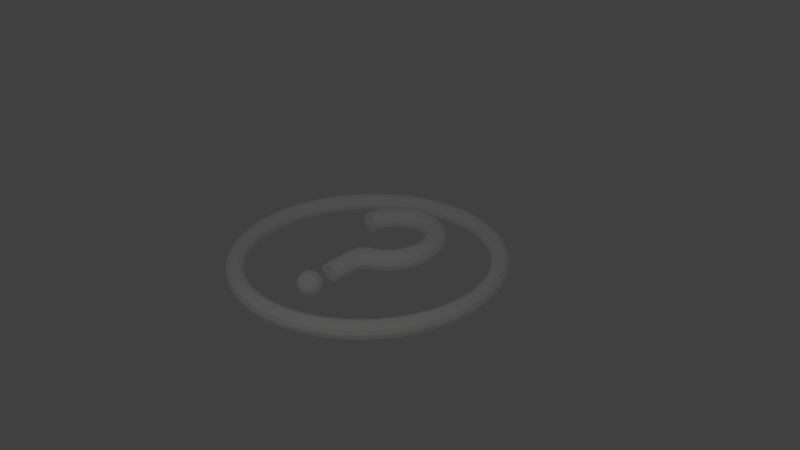 # Source: PowerUpRandom.blend  (saved by Blender 2.73.0; exported with 4.5.12 LTS)
import bpy
from mathutils import Matrix  # noqa: F401  (used for matrix-valued properties, if any)

bpy.ops.wm.read_factory_settings(use_empty=True)
scene = bpy.context.scene
scene.name = 'Scene'

# ---- collections
col_collection_1 = bpy.data.collections.new('Collection 1'); scene.collection.children.link(col_collection_1)

# ---- materials (node trees are filled in below, after node groups)
mat_gold = bpy.data.materials.new('Gold')
mat_gold.alpha_threshold = 0.0
mat_gold.use_transparent_shadow = False
mat_gold.diffuse_color = (0.9924, 1.0, 0.9849, 1.0)
mat_gold.roughness = 0.5
mat_gold.specular_intensity = 1.0

# ---- material node trees

# ---- world
world_world = bpy.data.worlds.new('World'); scene.world = world_world
world_world.color = (0.05088, 0.05088, 0.05088)
world_world.use_sun_shadow = False
world_world.sun_shadow_jitter_overblur = 0.0
world_world.cycles.sampling_method = 'MANUAL'
world_world.cycles.sample_map_resolution = 256

# ---- cameras
cam_camera = bpy.data.cameras.new('Camera')
cam_camera.clip_end = 100.0
cam_camera.lens = 35.0
cam_camera.sensor_width = 32.0
cam_camera.sensor_height = 18.0
cam_camera.ortho_scale = 7.314
cam_camera.dof.focus_distance = 0.0
cam_camera.dof.aperture_fstop = 128.0

# ---- lights
light_lamp = bpy.data.lights.new('Lamp', 'POINT')
light_lamp.transmission_factor = 0.0
light_lamp.cutoff_distance = 30.0
light_lamp.energy = 100.0
light_lamp.shadow_buffer_clip_start = 1.001
light_lamp.shadow_soft_size = 0.1
light_lamp.shadow_maximum_resolution = 0.006
light_lamp.use_absolute_resolution = True
light_lamp.cycles.use_multiple_importance_sampling = False

# ---- meshes
me_sphere = bpy.data.meshes.new('Sphere')
me_sphere.from_pydata([(-0.3205, -0.28, -5.394), (-0.5081, -0.28, -5.451), (-0.6809, -0.28, -5.544), (-0.8325, -0.28, -5.668), (-0.9568, -0.28, -5.82), (-1.049, -0.28, -5.993), (-1.106, -0.28, -6.18), (-1.125, -0.28, -6.375), (-1.106, -0.28, -6.57), (-1.049, -0.28, -6.758), (-0.9568, -0.28, -6.931), (-0.8325, -0.28, -7.082), (-0.6809, -0.28, -7.207), (-0.5081, -0.28, -7.299), (-0.3205, -0.28, -7.356), (-0.3167, -0.2419, -5.394), (-0.5007, -0.2053, -5.451), (-0.6703, -0.1716, -5.544), (-0.8189, -0.142, -5.668), (-0.9409, -0.1178, -5.82), (-1.032, -0.09975, -5.993), (-1.087, -0.08865, -6.18), (-1.106, -0.0849, -6.375), (-1.087, -0.08865, -6.57), (-1.032, -0.09975, -6.758), (-0.9409, -0.1178, -6.931), (-0.8189, -0.142, -7.082), (-0.6703, -0.1716, -7.207), (-0.5007, -0.2053, -7.299), (-0.3167, -0.2419, -7.356), (-0.3056, -0.2053, -5.394), (-0.4789, -0.1335, -5.451), (-0.6387, -0.06739, -5.544), (-0.7787, -0.009395, -5.668), (-0.8936, 0.0382, -5.82), (-0.9789, 0.07356, -5.993), (-1.032, 0.09534, -6.18), (-1.049, 0.1027, -6.375), (-1.032, 0.09534, -6.57), (-0.9789, 0.07356, -6.758), (-0.8936, 0.0382, -6.931), (-0.7787, -0.009395, -7.082), (-0.6387, -0.06739, -7.207), (-0.4789, -0.1335, -7.299), (-0.3056, -0.2053, -7.356), (-0.2876, -0.1716, -5.394), (-0.4436, -0.06739, -5.451), (-0.5873, 0.02866, -5.544), (-0.7133, 0.1129, -5.668), (-0.8167, 0.1819, -5.82), (-0.8936, 0.2333, -5.993), (-0.9409, 0.2649, -6.18), (-0.9568, 0.2756, -6.375), (-0.9409, 0.2649, -6.57), (-0.8936, 0.2333, -6.758), (-0.8167, 0.1819, -6.931), (-0.7133, 0.1129, -7.082), (-0.5873, 0.02866, -7.207), (-0.4436, -0.06739, -7.299), (-0.2876, -0.1716, -7.356), (-0.2633, -0.142, -5.394), (-0.396, -0.009395, -5.451), (-0.5182, 0.1129, -5.544), (-0.6254, 0.22, -5.668), (-0.7133, 0.3079, -5.82), (-0.7787, 0.3733, -5.993), (-0.8189, 0.4135, -6.18), (-0.8325, 0.4271, -6.375), (-0.8189, 0.4135, -6.57), (-0.7787, 0.3733, -6.758), (-0.7133, 0.3079, -6.931), (-0.6254, 0.22, -7.082), (-0.5182, 0.1129, -7.207), (-0.396, -0.009395, -7.299), (-0.2633, -0.142, -7.356), (-0.2338, -0.1178, -5.394), (-0.338, 0.0382, -5.451), (-0.434, 0.1819, -5.544), (-0.5182, 0.3079, -5.668), (-0.5873, 0.4113, -5.82), (-0.6387, 0.4882, -5.993), (-0.6703, 0.5355, -6.18), (-0.6809, 0.5515, -6.375), (-0.6703, 0.5355, -6.57), (-0.6387, 0.4882, -6.758), (-0.5873, 0.4113, -6.931), (-0.5182, 0.3079, -7.082), (-0.434, 0.1819, -7.207), (-0.338, 0.0382, -7.299), (-0.2338, -0.1178, -7.356), (-0.2, -0.09975, -5.394), (-0.2718, 0.07356, -5.451), (-0.338, 0.2333, -5.544), (-0.396, 0.3733, -5.668), (-0.4436, 0.4882, -5.82), (-0.4789, 0.5736, -5.993), (-0.5007, 0.6261, -6.18), (-0.5081, 0.6439, -6.375), (-0.5007, 0.6261, -6.57), (-0.4789, 0.5736, -6.758), (-0.4436, 0.4882, -6.931), (-0.396, 0.3733, -7.082), (-0.338, 0.2333, -7.207), (-0.2718, 0.07356, -7.299), (-0.2, -0.09975, -7.356), (-0.1634, -0.08865, -5.394), (-0.2, 0.09534, -5.451), (-0.2338, 0.2649, -5.544), (-0.2633, 0.4135, -5.668), (-0.2876, 0.5355, -5.82), (-0.3056, 0.6261, -5.993), (-0.3167, 0.6819, -6.18), (-0.3205, 0.7008, -6.375), (-0.3167, 0.6819, -6.57), (-0.3056, 0.6261, -6.758), (-0.2876, 0.5355, -6.931), (-0.2633, 0.4135, -7.082), (-0.2338, 0.2649, -7.207), (-0.2, 0.09534, -7.299), (-0.1634, -0.08865, -7.356), (-0.1254, -0.0849, -5.394), (-0.1254, 0.1027, -5.451), (-0.1254, 0.2756, -5.544), (-0.1254, 0.4271, -5.668), (-0.1254, 0.5515, -5.82), (-0.1254, 0.6439, -5.993), (-0.1254, 0.7008, -6.18), (-0.1254, 0.72, -6.375), (-0.1254, 0.7008, -6.57), (-0.1254, 0.6439, -6.758), (-0.1254, 0.5515, -6.931), (-0.1254, 0.4271, -7.082), (-0.1254, 0.2756, -7.207), (-0.1254, 0.1027, -7.299), (-0.1254, -0.0849, -7.356), (-0.08732, -0.08865, -5.394), (-0.05072, 0.09534, -5.451), (-0.01699, 0.2649, -5.544), (0.01257, 0.4135, -5.668), (0.03684, 0.5355, -5.82), (0.05486, 0.6261, -5.993), (0.06597, 0.6819, -6.18), (0.06971, 0.7008, -6.375), (0.06597, 0.6819, -6.57), (0.05486, 0.6261, -6.758), (0.03684, 0.5355, -6.931), (0.01257, 0.4135, -7.082), (-0.01699, 0.2649, -7.207), (-0.05072, 0.09534, -7.299), (-0.08732, -0.08865, -7.356), (-0.05072, -0.09975, -5.394), (0.02107, 0.07356, -5.451), (0.08723, 0.2333, -5.544), (0.1452, 0.3733, -5.668), (0.1928, 0.4882, -5.82), (0.2282, 0.5736, -5.993), (0.25, 0.6261, -6.18), (0.2573, 0.6439, -6.375), (0.25, 0.6261, -6.57), (0.2282, 0.5736, -6.758), (0.1928, 0.4882, -6.931), (0.1452, 0.3733, -7.082), (0.08723, 0.2333, -7.207), (0.02107, 0.07356, -7.299), (-0.05072, -0.09975, -7.356), (-0.01699, -0.1178, -5.394), (0.08723, 0.0382, -5.451), (0.1833, 0.1819, -5.544), (0.2675, 0.3079, -5.668), (0.3366, 0.4113, -5.82), (0.3879, 0.4882, -5.993), (0.4195, 0.5355, -6.18), (0.4302, 0.5515, -6.375), (0.4195, 0.5355, -6.57), (0.3879, 0.4882, -6.758), (0.3366, 0.4113, -6.931), (0.2675, 0.3079, -7.082), (0.1833, 0.1819, -7.207), (0.08723, 0.0382, -7.299), (-0.01699, -0.1178, -7.356), (0.01257, -0.142, -5.394), (0.1452, -0.009395, -5.451), (0.2675, 0.1129, -5.544), (0.3746, 0.22, -5.668), (0.4626, 0.3079, -5.82), (0.5279, 0.3733, -5.993), (0.5681, 0.4135, -6.18), (0.5817, 0.4271, -6.375), (0.5681, 0.4135, -6.57), (0.5279, 0.3733, -6.758), (0.4626, 0.3079, -6.931), (0.3746, 0.22, -7.082), (0.2675, 0.1129, -7.207), (0.1452, -0.009396, -7.299), (0.01257, -0.142, -7.356), (0.03684, -0.1716, -5.394), (0.1928, -0.06739, -5.451), (0.3366, 0.02866, -5.544), (0.4626, 0.1129, -5.668), (0.566, 0.1819, -5.82), (0.6428, 0.2333, -5.993), (0.6901, 0.2649, -6.18), (0.7061, 0.2756, -6.375), (0.6901, 0.2649, -6.57), (0.6428, 0.2333, -6.758), (0.566, 0.1819, -6.931), (0.4626, 0.1129, -7.082), (0.3366, 0.02866, -7.207), (0.1928, -0.06739, -7.299), (0.03684, -0.1716, -7.356), (0.05486, -0.2053, -5.394), (0.2282, -0.1335, -5.451), (0.3879, -0.06739, -5.544), (0.5279, -0.009396, -5.668), (0.6428, 0.0382, -5.82), (0.7282, 0.07356, -5.993), (0.7808, 0.09534, -6.18), (0.7985, 0.1027, -6.375), (0.7808, 0.09534, -6.57), (0.7282, 0.07356, -6.758), (0.6428, 0.0382, -6.931), (0.5279, -0.009396, -7.082), (0.3879, -0.06739, -7.207), (0.2282, -0.1335, -7.299), (0.05486, -0.2053, -7.356), (0.06597, -0.2419, -5.394), (0.25, -0.2053, -5.451), (0.4195, -0.1716, -5.544), (0.5681, -0.142, -5.668), (0.6901, -0.1178, -5.82), (0.7808, -0.09975, -5.993), (0.8366, -0.08865, -6.18), (0.8554, -0.0849, -6.375), (0.8366, -0.08865, -6.57), (0.7808, -0.09975, -6.758), (0.6901, -0.1178, -6.931), (0.5681, -0.142, -7.082), (0.4195, -0.1716, -7.207), (0.25, -0.2053, -7.299), (0.06597, -0.2419, -7.356), (0.06971, -0.28, -5.394), (0.2573, -0.28, -5.451), (0.4302, -0.28, -5.544), (0.5817, -0.28, -5.668), (0.7061, -0.28, -5.82), (0.7985, -0.28, -5.993), (0.8554, -0.28, -6.18), (0.8746, -0.28, -6.375), (0.8554, -0.28, -6.57), (0.7985, -0.28, -6.758), (0.7061, -0.28, -6.931), (0.5817, -0.28, -7.082), (0.4302, -0.28, -7.207), (0.2573, -0.28, -7.299), (0.06971, -0.28, -7.356), (0.06597, -0.3181, -5.394), (0.25, -0.3547, -5.451), (0.4195, -0.3884, -5.544), (0.5681, -0.4179, -5.668), (0.6901, -0.4422, -5.82), (0.7808, -0.4602, -5.993), (0.8366, -0.4713, -6.18), (0.8554, -0.4751, -6.375), (0.8366, -0.4713, -6.57), (0.7808, -0.4602, -6.758), (0.6901, -0.4422, -6.931), (0.5681, -0.4179, -7.082), (0.4195, -0.3884, -7.207), (0.25, -0.3547, -7.299), (0.06597, -0.3181, -7.356), (0.05486, -0.3547, -5.394), (0.2282, -0.4264, -5.451), (0.3879, -0.4926, -5.544), (0.5279, -0.5506, -5.668), (0.6428, -0.5982, -5.82), (0.7282, -0.6335, -5.993), (0.7808, -0.6553, -6.18), (0.7985, -0.6627, -6.375), (0.7808, -0.6553, -6.57), (0.7282, -0.6335, -6.758), (0.6428, -0.5982, -6.931), (0.5279, -0.5506, -7.082), (0.3879, -0.4926, -7.207), (0.2282, -0.4264, -7.299), (0.05486, -0.3547, -7.356), (0.03684, -0.3884, -5.394), (0.1928, -0.4926, -5.451), (0.3366, -0.5887, -5.544), (0.4626, -0.6728, -5.668), (0.566, -0.7419, -5.82), (0.6428, -0.7933, -5.993), (0.6901, -0.8249, -6.18), (0.7061, -0.8356, -6.375), (0.6901, -0.8249, -6.57), (0.6428, -0.7933, -6.758), (0.566, -0.7419, -6.931), (0.4626, -0.6728, -7.082), (0.3366, -0.5887, -7.207), (0.1928, -0.4926, -7.299), (0.03684, -0.3884, -7.356), (0.01257, -0.4179, -5.394), (0.1452, -0.5506, -5.451), (0.2675, -0.6728, -5.544), (0.3746, -0.78, -5.668), (0.4626, -0.8679, -5.82), (0.5279, -0.9333, -5.993), (0.5681, -0.9735, -6.18), (0.5817, -0.9871, -6.375), (0.5681, -0.9735, -6.57), (0.5279, -0.9333, -6.758), (0.4626, -0.8679, -6.931), (0.3746, -0.78, -7.082), (0.2675, -0.6728, -7.207), (0.1452, -0.5506, -7.299), (0.01257, -0.4179, -7.356), (-0.01699, -0.4422, -5.394), (0.08723, -0.5982, -5.451), (0.1833, -0.7419, -5.544), (0.2675, -0.8679, -5.668), (0.3366, -0.9713, -5.82), (0.3879, -1.048, -5.993), (0.4195, -1.095, -6.18), (0.4302, -1.111, -6.375), (0.4195, -1.095, -6.57), (0.3879, -1.048, -6.758), (0.3366, -0.9713, -6.931), (0.2675, -0.8679, -7.082), (0.1833, -0.7419, -7.207), (0.08723, -0.5982, -7.299), (-0.01699, -0.4422, -7.356), (-0.1254, -0.28, -7.375), (-0.05072, -0.4602, -5.394), (0.02107, -0.6335, -5.451), (0.08723, -0.7933, -5.544), (0.1452, -0.9333, -5.668), (0.1928, -1.048, -5.82), (0.2282, -1.134, -5.993), (0.25, -1.186, -6.18), (0.2573, -1.204, -6.375), (0.25, -1.186, -6.57), (0.2282, -1.134, -6.758), (0.1928, -1.048, -6.931), (0.1452, -0.9333, -7.082), (0.08723, -0.7933, -7.207), (0.02107, -0.6335, -7.299), (-0.05072, -0.4602, -7.356), (-0.08732, -0.4713, -5.394), (-0.05072, -0.6553, -5.451), (-0.01699, -0.8249, -5.544), (0.01257, -0.9735, -5.668), (0.03684, -1.095, -5.82), (0.05486, -1.186, -5.993), (0.06597, -1.242, -6.18), (0.06971, -1.261, -6.375), (0.06597, -1.242, -6.57), (0.05486, -1.186, -6.758), (0.03684, -1.095, -6.931), (0.01257, -0.9735, -7.082), (-0.01699, -0.8249, -7.207), (-0.05072, -0.6553, -7.299), (-0.08732, -0.4713, -7.356), (-0.1254, -0.4751, -5.394), (-0.1254, -0.6627, -5.451), (-0.1254, -0.8356, -5.544), (-0.1254, -0.9871, -5.668), (-0.1254, -1.111, -5.82), (-0.1254, -1.204, -5.993), (-0.1254, -1.261, -6.18), (-0.1254, -1.28, -6.375), (-0.1254, -1.261, -6.57), (-0.1254, -1.204, -6.758), (-0.1254, -1.111, -6.931), (-0.1254, -0.9871, -7.082), (-0.1254, -0.8356, -7.207), (-0.1254, -0.6627, -7.299), (-0.1254, -0.4751, -7.356), (-0.1634, -0.4713, -5.394), (-0.2, -0.6553, -5.451), (-0.2338, -0.8249, -5.544), (-0.2633, -0.9735, -5.668), (-0.2876, -1.095, -5.82), (-0.3056, -1.186, -5.993), (-0.3167, -1.242, -6.18), (-0.3205, -1.261, -6.375), (-0.3167, -1.242, -6.57), (-0.3056, -1.186, -6.758), (-0.2876, -1.095, -6.931), (-0.2633, -0.9735, -7.082), (-0.2338, -0.8249, -7.207), (-0.2, -0.6553, -7.299), (-0.1634, -0.4713, -7.356), (-0.2, -0.4602, -5.394), (-0.2718, -0.6335, -5.451), (-0.338, -0.7933, -5.544), (-0.396, -0.9333, -5.668), (-0.4436, -1.048, -5.82), (-0.4789, -1.134, -5.993), (-0.5007, -1.186, -6.18), (-0.5081, -1.204, -6.375), (-0.5007, -1.186, -6.57), (-0.4789, -1.134, -6.758), (-0.4436, -1.048, -6.931), (-0.396, -0.9333, -7.082), (-0.338, -0.7933, -7.207), (-0.2718, -0.6335, -7.299), (-0.2, -0.4602, -7.356), (-0.2338, -0.4422, -5.394), (-0.338, -0.5982, -5.451), (-0.434, -0.7419, -5.544), (-0.5182, -0.8679, -5.668), (-0.5873, -0.9713, -5.82), (-0.6387, -1.048, -5.993), (-0.6703, -1.095, -6.18), (-0.6809, -1.111, -6.375), (-0.6703, -1.095, -6.57), (-0.6387, -1.048, -6.758), (-0.5873, -0.9713, -6.931), (-0.5182, -0.8679, -7.082), (-0.434, -0.7419, -7.207), (-0.338, -0.5982, -7.299), (-0.2338, -0.4422, -7.356), (-0.2633, -0.4179, -5.394), (-0.396, -0.5506, -5.451), (-0.5182, -0.6728, -5.544), (-0.6254, -0.78, -5.668), (-0.7133, -0.8679, -5.82), (-0.7787, -0.9333, -5.993), (-0.8189, -0.9735, -6.18), (-0.8325, -0.9871, -6.375), (-0.8189, -0.9735, -6.57), (-0.7787, -0.9333, -6.758), (-0.7133, -0.8679, -6.931), (-0.6254, -0.78, -7.082), (-0.5182, -0.6728, -7.207), (-0.396, -0.5506, -7.299), (-0.2633, -0.4179, -7.356), (-0.2876, -0.3884, -5.394), (-0.4436, -0.4926, -5.451), (-0.5873, -0.5887, -5.544), (-0.7133, -0.6728, -5.668), (-0.8167, -0.7419, -5.82), (-0.8936, -0.7933, -5.993), (-0.9409, -0.8249, -6.18), (-0.9568, -0.8356, -6.375), (-0.9409, -0.8249, -6.57), (-0.8936, -0.7933, -6.758), (-0.8167, -0.7419, -6.931), (-0.7133, -0.6728, -7.082), (-0.5873, -0.5887, -7.207), (-0.4436, -0.4926, -7.299), (-0.2876, -0.3884, -7.356), (-0.1254, -0.28, -5.375), (-0.3056, -0.3547, -5.394), (-0.4789, -0.4264, -5.451), (-0.6387, -0.4926, -5.544), (-0.7787, -0.5506, -5.668), (-0.8936, -0.5982, -5.82), (-0.9789, -0.6335, -5.993), (-1.032, -0.6553, -6.18), (-1.049, -0.6627, -6.375), (-1.032, -0.6553, -6.57), (-0.9789, -0.6335, -6.758), (-0.8936, -0.5982, -6.931), (-0.7787, -0.5506, -7.082), (-0.6387, -0.4926, -7.207), (-0.4789, -0.4264, -7.299), (-0.3056, -0.3547, -7.356), (-0.3167, -0.3181, -5.394), (-0.5007, -0.3547, -5.451), (-0.6703, -0.3884, -5.544), (-0.8189, -0.4179, -5.668), (-0.9409, -0.4422, -5.82), (-1.032, -0.4602, -5.993), (-1.087, -0.4713, -6.18), (-1.106, -0.4751, -6.375), (-1.087, -0.4713, -6.57), (-1.032, -0.4602, -6.758), (-0.9409, -0.4422, -6.931), (-0.8189, -0.4179, -7.082), (-0.6703, -0.3884, -7.207), (-0.5007, -0.3547, -7.299), (-0.3167, -0.3181, -7.356), (4.072, -0.28, 2.47), (3.955, 0.1564, 2.47), (3.636, 0.4758, 2.47), (3.199, 0.5928, 2.47), (2.763, 0.4758, 2.47), (2.444, 0.1564, 2.47), (2.327, -0.28, 2.47), (2.444, -0.7164, 2.47), (2.763, -1.036, 2.47), (3.199, -1.153, 2.47), (3.636, -1.036, 2.47), (3.955, -0.7164, 2.47), (4.035, -0.28, 1.9), (3.919, 0.1564, 1.915), (3.602, 0.4758, 1.957), (3.17, 0.5928, 2.014), (2.737, 0.4758, 2.071), (2.42, 0.1564, 2.113), (2.304, -0.28, 2.128), (2.42, -0.7164, 2.113), (2.737, -1.036, 2.071), (3.17, -1.153, 2.014), (3.602, -1.036, 1.957), (3.919, -0.7164, 1.915), (3.924, -0.28, 1.34), (3.811, 0.1564, 1.371), (3.502, 0.4758, 1.453), (3.08, 0.5928, 1.566), (2.659, 0.4758, 1.679), (2.35, 0.1564, 1.762), (2.237, -0.28, 1.792), (2.35, -0.7164, 1.762), (2.659, -1.036, 1.679), (3.08, -1.153, 1.566), (3.502, -1.036, 1.453), (3.811, -0.7164, 1.371), (3.74, -0.28, 0.7998), (3.632, 0.1564, 0.8445), (3.337, 0.4758, 0.9668), (2.934, 0.5928, 1.134), (2.531, 0.4758, 1.301), (2.235, 0.1564, 1.423), (2.127, -0.28, 1.468), (2.235, -0.7164, 1.423), (2.531, -1.036, 1.301), (2.934, -1.153, 1.134), (3.337, -1.036, 0.9668), (3.632, -0.7164, 0.8445), (3.488, -0.28, 0.2878), (3.386, 0.1564, 0.3463), (3.11, 0.4758, 0.506), (2.732, 0.5928, 0.7242), (2.354, 0.4758, 0.9424), (2.077, 0.1564, 1.102), (1.976, -0.28, 1.161), (2.077, -0.7164, 1.102), (2.354, -1.036, 0.9424), (2.732, -1.153, 0.7242), (3.11, -1.036, 0.506), (3.386, -0.7164, 0.3463), (3.17, -0.28, -0.1868), (3.078, 0.1564, -0.1156), (2.824, 0.4758, 0.07887), (2.478, 0.5928, 0.3445), (2.132, 0.4758, 0.6102), (1.878, 0.1564, 0.8047), (1.786, -0.28, 0.8758), (1.878, -0.7164, 0.8047), (2.132, -1.036, 0.6102), (2.478, -1.153, 0.3445), (2.824, -1.036, 0.07887), (3.078, -0.7164, -0.1156), (2.794, -0.28, -0.6159), (2.711, 0.1564, -0.5333), (2.485, 0.4758, -0.3074), (2.177, 0.5928, 0.001197), (1.868, 0.4758, 0.3098), (1.642, 0.1564, 0.5357), (1.56, -0.28, 0.6183), (1.642, -0.7164, 0.5357), (1.868, -1.036, 0.3098), (2.177, -1.153, 0.001197), (2.485, -1.036, -0.3074), (2.711, -0.7164, -0.5333), (2.36, -0.28, -0.9923), (2.29, 0.1564, -0.8995), (2.098, 0.4758, -0.6461), (1.835, 0.5928, -0.2999), (1.568, 0.4758, 0.04631), (1.373, 0.1564, 0.2998), (1.302, -0.28, 0.3925), (1.373, -0.7164, 0.2998), (1.568, -1.036, 0.04631), (1.835, -1.153, -0.2999), (2.098, -1.036, -0.6461), (2.29, -0.7164, -0.8995), (1.944, -0.28, -1.309), (1.882, 0.1564, -1.208), (1.722, 0.4758, -0.9315), (1.496, 0.5928, -0.5536), (1.264, 0.4758, -0.1757), (1.091, 0.1564, 0.101), (1.026, -0.28, 0.2022), (1.091, -0.7164, 0.101), (1.264, -1.036, -0.1757), (1.496, -1.153, -0.5536), (1.722, -1.036, -0.9315), (1.882, -0.7164, -1.208), (1.564, -0.28, -1.562), (1.506, 0.1564, -1.454), (1.371, 0.4758, -1.159), (1.171, 0.5928, -0.7556), (0.9703, 0.4758, -0.3524), (0.8153, 0.1564, -0.05727), (0.7515, -0.28, 0.05076), (0.8154, -0.7164, -0.05727), (0.9704, -1.036, -0.3524), (1.171, -1.153, -0.7556), (1.371, -1.036, -1.159), (1.506, -0.7164, -1.454), (1.241, -0.2796, -1.742), (1.17, 0.1568, -1.629), (1.023, 0.4763, -1.32), (0.8529, 0.5932, -0.8983), (0.6811, 0.4763, -0.4762), (0.5444, 0.1569, -0.1673), (0.4788, -0.2795, -0.05417), (0.5447, -0.7159, -0.1672), (0.6814, -1.035, -0.4761), (0.8533, -1.152, -0.8982), (1.023, -1.035, -1.32), (1.17, -0.7159, -1.629), (-1.118, -0.2802, -4.422), (-0.9347, 0.09426, -4.399), (-0.5607, 0.3684, -4.39), (-0.09765, 0.4688, -4.398), (0.3675, 0.3686, -4.405), (0.6862, 0.09454, -4.42), (0.82, -0.2799, -4.418), (0.6864, -0.6543, -4.42), (0.3678, -0.9285, -4.405), (-0.09728, -1.029, -4.398), (-0.5603, -0.9287, -4.389), (-0.9345, -0.6546, -4.398), (-1.055, -0.2801, -1.586), (-0.9087, 0.1563, -1.658), (-0.5536, 0.4759, -1.855), (-0.08317, 0.5929, -2.124), (0.3885, 0.476, -2.393), (0.7144, 0.1566, -2.589), (0.8572, -0.2797, -2.661), (0.7146, -0.7161, -2.589), (0.389, -1.036, -2.392), (-0.0826, -1.153, -2.124), (-0.553, -1.036, -1.855), (-0.9084, -0.7164, -1.658), (-0.8468, -0.2799, -1.16), (-0.7373, 0.1565, -1.244), (-0.4379, 0.476, -1.472), (-0.01694, 0.593, -1.783), (0.4137, 0.4761, -2.095), (0.729, 0.1567, -2.323), (0.8619, -0.2796, -2.406), (0.7293, -0.716, -2.322), (0.4142, -1.036, -2.094), (-0.01637, -1.153, -1.783), (-0.4374, -1.036, -1.472), (-0.737, -0.7162, -1.244), (-0.5854, -0.2797, -0.788), (-0.5053, 0.1567, -0.8815), (-0.2653, 0.4762, -1.137), (0.0945, 0.5932, -1.485), (0.4782, 0.4763, -1.834), (0.7738, 0.1569, -2.089), (0.8952, -0.2795, -2.183), (0.7741, -0.7159, -2.089), (0.4787, -1.035, -1.834), (0.09509, -1.152, -1.485), (-0.2647, -1.035, -1.137), (-0.505, -0.716, -0.8814), (-0.2692, -0.2795, -0.4753), (-0.1999, 0.1569, -0.5771), (-0.005513, 0.4764, -0.8553), (0.2749, 0.5933, -1.235), (0.5963, 0.4764, -1.615), (0.8602, 0.157, -1.893), (0.9673, -0.2794, -1.995), (0.8605, -0.7158, -1.893), (0.5968, -1.035, -1.615), (0.2755, -1.152, -1.235), (-0.004999, -1.035, -0.8551), (-0.1996, -0.7158, -0.577), (0.0785, -0.2793, -0.2275), (0.1488, 0.1571, -0.336), (0.3212, 0.4766, -0.6323), (0.5425, 0.5935, -1.037), (0.7789, 0.4766, -1.442), (0.9929, 0.1571, -1.738), (1.083, -0.2793, -1.846), (0.9932, -0.7156, -1.738), (0.7794, -1.035, -1.441), (0.5431, -1.152, -1.037), (0.3217, -1.035, -0.6321), (0.1491, -0.7156, -0.3359), (-4.618, -0.28, 3.039), (-4.502, 0.1564, 3.024), (-4.185, 0.4758, 2.982), (-3.753, 0.5928, 2.925), (-3.32, 0.4758, 2.868), (-3.003, 0.1564, 2.827), (-2.888, -0.28, 2.812), (-3.003, -0.7164, 2.827), (-3.32, -1.036, 2.868), (-3.753, -1.153, 2.925), (-4.185, -1.036, 2.982), (-4.502, -0.7164, 3.024), (-4.507, -0.28, 3.599), (-4.394, 0.1564, 3.569), (-4.085, 0.4758, 3.486), (-3.664, 0.5928, 3.373), (-3.242, 0.4758, 3.26), (-2.934, 0.1564, 3.178), (-2.821, -0.28, 3.147), (-2.934, -0.7164, 3.178), (-3.242, -1.036, 3.26), (-3.664, -1.153, 3.373), (-4.085, -1.036, 3.486), (-4.394, -0.7164, 3.569), (-4.323, -0.28, 4.14), (-4.215, 0.1564, 4.095), (-3.92, 0.4758, 3.973), (-3.517, 0.5928, 3.806), (-3.114, 0.4758, 3.639), (-2.819, 0.1564, 3.516), (-2.711, -0.28, 3.472), (-2.819, -0.7164, 3.516), (-3.114, -1.036, 3.639), (-3.517, -1.153, 3.806), (-3.92, -1.036, 3.973), (-4.215, -0.7164, 4.095), (-4.071, -0.28, 4.652), (-3.97, 0.1564, 4.593), (-3.693, 0.4758, 4.433), (-3.315, 0.5928, 4.215), (-2.937, 0.4758, 3.997), (-2.66, 0.1564, 3.837), (-2.559, -0.28, 3.779), (-2.66, -0.7164, 3.837), (-2.937, -1.036, 3.997), (-3.315, -1.153, 4.215), (-3.693, -1.036, 4.433), (-3.97, -0.7164, 4.593), (-3.754, -0.28, 5.126), (-3.661, 0.1564, 5.055), (-3.407, 0.4758, 4.861), (-3.061, 0.5928, 4.595), (-2.715, 0.4758, 4.329), (-2.462, 0.1564, 4.135), (-2.369, -0.28, 4.064), (-2.462, -0.7164, 4.135), (-2.715, -1.036, 4.329), (-3.061, -1.153, 4.595), (-3.407, -1.036, 4.861), (-3.661, -0.7164, 5.055), (-3.377, -0.28, 5.555), (-3.295, 0.1564, 5.473), (-3.069, 0.4758, 5.247), (-2.76, 0.5928, 4.938), (-2.452, 0.4758, 4.63), (-2.226, 0.1564, 4.404), (-2.143, -0.28, 4.321), (-2.226, -0.7164, 4.404), (-2.452, -1.036, 4.63), (-2.76, -1.153, 4.938), (-3.069, -1.036, 5.247), (-3.295, -0.7164, 5.473), (-2.948, -0.28, 5.932), (-2.877, 0.1564, 5.839), (-2.683, 0.4758, 5.586), (-2.417, 0.5928, 5.239), (-2.151, 0.4758, 4.893), (-1.957, 0.1564, 4.64), (-1.886, -0.28, 4.547), (-1.957, -0.7164, 4.64), (-2.151, -1.036, 4.893), (-2.417, -1.153, 5.239), (-2.683, -1.036, 5.586), (-2.877, -0.7164, 5.839), (-2.474, -0.28, 6.249), (-2.415, 0.1564, 6.148), (-2.255, 0.4758, 5.871), (-2.037, 0.5928, 5.493), (-1.819, 0.4758, 5.115), (-1.659, 0.1564, 4.839), (-1.601, -0.28, 4.737), (-1.659, -0.7164, 4.839), (-1.819, -1.036, 5.115), (-2.037, -1.153, 5.493), (-2.255, -1.036, 5.871), (-2.415, -0.7164, 6.148), (-1.962, -0.28, 6.501), (-1.917, 0.1564, 6.393), (-1.795, 0.4758, 6.098), (-1.628, 0.5928, 5.695), (-1.461, 0.4758, 5.292), (-1.338, 0.1564, 4.997), (-1.294, -0.28, 4.889), (-1.338, -0.7164, 4.997), (-1.461, -1.036, 5.292), (-1.628, -1.153, 5.695), (-1.795, -1.036, 6.098), (-1.917, -0.7164, 6.393), (-1.421, -0.28, 6.685), (-1.391, 0.1564, 6.572), (-1.308, 0.4758, 6.263), (-1.195, 0.5928, 5.842), (-1.082, 0.4758, 5.42), (-0.9996, 0.1564, 5.112), (-0.9693, -0.28, 4.999), (-0.9996, -0.7164, 5.112), (-1.082, -1.036, 5.42), (-1.195, -1.153, 5.842), (-1.308, -1.036, 6.263), (-1.391, -0.7164, 6.572), (-0.8612, -0.28, 6.796), (-0.846, 0.1564, 6.68), (-0.8043, 0.4758, 6.364), (-0.7473, 0.5928, 5.931), (-0.6903, 0.4758, 5.498), (-0.6486, 0.1564, 5.182), (-0.6334, -0.28, 5.066), (-0.6486, -0.7164, 5.182), (-0.6903, -1.036, 5.498), (-0.7473, -1.153, 5.931), (-0.8043, -1.036, 6.364), (-0.846, -0.7164, 6.68), (-0.2916, -0.28, 6.834), (-0.2916, 0.1564, 6.717), (-0.2916, 0.4758, 6.397), (-0.2916, 0.5928, 5.961), (-0.2916, 0.4758, 5.524), (-0.2916, 0.1564, 5.205), (-0.2916, -0.28, 5.088), (-0.2916, -0.7164, 5.205), (-0.2916, -1.036, 5.524), (-0.2916, -1.153, 5.961), (-0.2916, -1.036, 6.397), (-0.2916, -0.7164, 6.717), (0.278, -0.28, 6.796), (0.2627, 0.1564, 6.68), (0.221, 0.4758, 6.364), (0.164, 0.5928, 5.931), (0.1071, 0.4758, 5.498), (0.06539, 0.1564, 5.182), (0.05013, -0.28, 5.066), (0.06539, -0.7164, 5.182), (0.1071, -1.036, 5.498), (0.164, -1.153, 5.931), (0.221, -1.036, 6.364), (0.2627, -0.7164, 6.68), (0.8378, -0.28, 6.685), (0.8076, 0.1564, 6.572), (0.7249, 0.4758, 6.263), (0.6119, 0.5928, 5.842), (0.499, 0.4758, 5.42), (0.4163, 0.1564, 5.112), (0.386, -0.28, 4.999), (0.4163, -0.7164, 5.112), (0.499, -1.036, 5.42), (0.6119, -1.153, 5.842), (0.7249, -1.036, 6.263), (0.8076, -0.7164, 6.572), (1.378, -0.28, 6.501), (1.334, 0.1564, 6.393), (1.211, 0.4758, 6.098), (1.044, 0.5928, 5.695), (0.8774, 0.4758, 5.292), (0.7551, 0.1564, 4.997), (0.7104, -0.28, 4.889), (0.7551, -0.7164, 4.997), (0.8774, -1.036, 5.292), (1.044, -1.153, 5.695), (1.211, -1.036, 6.098), (1.334, -0.7164, 6.393), (1.89, -0.28, 6.249), (1.832, 0.1564, 6.148), (1.672, 0.4758, 5.871), (1.454, 0.5928, 5.493), (1.236, 0.4758, 5.115), (1.076, 0.1564, 4.839), (1.018, -0.28, 4.737), (1.076, -0.7164, 4.839), (1.236, -1.036, 5.115), (1.454, -1.153, 5.493), (1.672, -1.036, 5.871), (1.832, -0.7164, 6.148), (2.365, -0.28, 5.932), (2.294, 0.1564, 5.839), (2.099, 0.4758, 5.586), (1.834, 0.5928, 5.239), (1.568, 0.4758, 4.893), (1.373, 0.1564, 4.64), (1.302, -0.28, 4.547), (1.373, -0.7164, 4.64), (1.568, -1.036, 4.893), (1.834, -1.153, 5.239), (2.099, -1.036, 5.586), (2.294, -0.7164, 5.839), (2.794, -0.28, 5.555), (2.711, 0.1564, 5.473), (2.485, 0.4758, 5.247), (2.177, 0.5928, 4.938), (1.868, 0.4758, 4.63), (1.642, 0.1564, 4.404), (1.56, -0.28, 4.321), (1.642, -0.7164, 4.404), (1.868, -1.036, 4.63), (2.177, -1.153, 4.938), (2.485, -1.036, 5.247), (2.711, -0.7164, 5.473), (3.17, -0.28, 5.126), (3.078, 0.1564, 5.055), (2.824, 0.4758, 4.861), (2.478, 0.5928, 4.595), (2.132, 0.4758, 4.329), (1.878, 0.1564, 4.135), (1.786, -0.28, 4.064), (1.878, -0.7164, 4.135), (2.132, -1.036, 4.329), (2.478, -1.153, 4.595), (2.824, -1.036, 4.861), (3.078, -0.7164, 5.055), (3.488, -0.28, 4.652), (3.386, 0.1564, 4.593), (3.11, 0.4758, 4.433), (2.732, 0.5928, 4.215), (2.354, 0.4758, 3.997), (2.077, 0.1564, 3.837), (1.976, -0.28, 3.779), (2.077, -0.7164, 3.837), (2.354, -1.036, 3.997), (2.732, -1.153, 4.215), (3.11, -1.036, 4.433), (3.386, -0.7164, 4.593), (3.74, -0.28, 4.14), (3.632, 0.1564, 4.095), (3.337, 0.4758, 3.973), (2.934, 0.5928, 3.806), (2.531, 0.4758, 3.639), (2.235, 0.1564, 3.516), (2.127, -0.28, 3.472), (2.235, -0.7164, 3.516), (2.531, -1.036, 3.639), (2.934, -1.153, 3.806), (3.337, -1.036, 3.973), (3.632, -0.7164, 4.095), (3.924, -0.28, 3.599), (3.811, 0.1564, 3.569), (3.502, 0.4758, 3.486), (3.08, 0.5928, 3.373), (2.659, 0.4758, 3.26), (2.35, 0.1564, 3.178), (2.237, -0.28, 3.147), (2.35, -0.7164, 3.178), (2.659, -1.036, 3.26), (3.08, -1.153, 3.373), (3.502, -1.036, 3.486), (3.811, -0.7164, 3.569), (4.035, -0.28, 3.039), (3.919, 0.1564, 3.024), (3.602, 0.4758, 2.982), (3.17, 0.5928, 2.925), (2.737, 0.4758, 2.868), (2.42, 0.1564, 2.827), (2.304, -0.28, 2.812), (2.42, -0.7164, 2.827), (2.737, -1.036, 2.868), (3.17, -1.153, 2.925), (3.602, -1.036, 2.982), (3.919, -0.7164, 3.024), (-3.763, -0.28, 2.873), (-0.122, -0.2337, -4.457), (11.14, 0.1098, -0.5017), (11.04, -0.2686, -0.4766), (10.76, -0.5394, -0.4587), (10.38, -0.6297, -0.4527), (10.02, -0.5218, -0.4598), (9.757, -0.251, -0.4778), (9.663, 0.1098, -0.5017), (9.757, 0.4706, -0.5257), (10.02, 0.7414, -0.5437), (10.38, 0.8493, -0.5508), (10.76, 0.759, -0.5448), (11.04, 0.4882, -0.5269), (11.05, 0.2072, 0.9661), (10.94, -0.1721, 0.9776), (10.67, -0.4453, 0.9589), (10.29, -0.5389, 0.916), (9.931, -0.4341, 0.8612), (9.672, -0.1656, 0.8092), (9.579, 0.1944, 0.773), (9.672, 0.556, 0.7614), (9.931, 0.829, 0.7774), (10.29, 0.9402, 0.8178), (10.67, 0.8531, 0.8728), (10.94, 0.5847, 0.9274), (10.76, 0.303, 2.409), (10.66, -0.07725, 2.407), (10.39, -0.3528, 2.352), (10.03, -0.4496, 2.261), (9.672, -0.3479, 2.16), (9.42, -0.08163, 2.074), (9.329, 0.2776, 2.026), (9.42, 0.64, 2.026), (9.672, 0.9152, 2.076), (10.03, 1.029, 2.163), (10.39, 0.9455, 2.266), (10.66, 0.6796, 2.357), (10.29, 0.3954, 3.802), (10.19, 0.01434, 3.787), (9.931, -0.2636, 3.697), (9.583, -0.3634, 3.56), (9.246, -0.2647, 3.413), (9.004, -0.0005781, 3.296), (8.918, 0.3578, 3.236), (9.004, 0.721, 3.248), (9.246, 0.9984, 3.329), (9.583, 1.116, 3.462), (9.931, 1.035, 3.611), (10.19, 0.7712, 3.737), (9.635, 0.483, 5.121), (9.545, 0.1011, 5.094), (9.301, -0.179, 4.972), (8.975, -0.2818, 4.79), (8.659, -0.1859, 4.601), (8.433, 0.07619, 4.452), (8.351, 0.4339, 4.382), (8.433, 0.7978, 4.405), (8.659, 1.077, 4.517), (8.975, 1.197, 4.692), (9.301, 1.119, 4.885), (9.545, 0.8579, 5.044), (8.816, 0.5641, 6.344), (8.733, 0.1815, 6.306), (8.51, -0.1006, 6.153), (8.212, -0.2061, 5.931), (7.922, -0.1129, 5.701), (7.715, 0.1474, 5.525), (7.64, 0.5044, 5.444), (7.715, 0.869, 5.477), (7.922, 1.15, 5.618), (8.212, 1.273, 5.832), (8.51, 1.198, 6.067), (8.733, 0.9383, 6.256), (7.844, 0.6375, 7.45), (7.77, 0.2542, 7.401), (7.571, -0.02972, 7.221), (7.305, -0.1377, 6.962), (7.047, -0.04682, 6.697), (6.862, 0.2117, 6.495), (6.796, 0.5681, 6.404), (6.862, 0.9333, 6.447), (7.047, 1.216, 6.613), (7.305, 1.341, 6.864), (7.571, 1.269, 7.135), (7.77, 1.011, 7.351), (6.735, 0.7019, 8.42), (6.672, 0.318, 8.362), (6.501, 0.03244, 8.158), (6.272, -0.07767, 7.866), (6.049, 0.01111, 7.57), (5.89, 0.2682, 7.345), (5.833, 0.624, 7.247), (5.89, 0.9898, 7.297), (6.049, 1.274, 7.486), (6.272, 1.401, 7.768), (6.501, 1.331, 8.071), (6.672, 1.075, 8.312), (5.51, 0.7561, 9.237), (5.458, 0.3717, 9.172), (5.317, 0.08482, 8.947), (5.129, -0.0271, 8.628), (4.946, 0.05992, 8.305), (4.816, 0.3157, 8.062), (4.769, 0.6711, 7.956), (4.816, 1.037, 8.014), (4.946, 1.323, 8.221), (5.129, 1.452, 8.53), (5.317, 1.383, 8.861), (5.458, 1.129, 9.122), (4.188, 0.7993, 9.888), (4.148, 0.4145, 9.817), (4.04, 0.1265, 9.575), (3.896, 0.01316, 9.235), (3.756, 0.09878, 8.891), (3.656, 0.3536, 8.632), (3.62, 0.7086, 8.521), (3.656, 1.075, 8.584), (3.756, 1.362, 8.807), (3.896, 1.492, 9.137), (4.04, 1.425, 9.489), (4.148, 1.171, 9.766), (2.792, 0.8307, 10.36), (2.765, 0.4456, 10.29), (2.692, 0.1568, 10.03), (2.594, 0.04242, 9.676), (2.5, 0.127, 9.316), (2.432, 0.3811, 9.047), (2.408, 0.7359, 8.932), (2.432, 1.103, 8.999), (2.5, 1.39, 9.232), (2.594, 1.522, 9.577), (2.692, 1.455, 9.946), (2.765, 1.202, 10.23), (1.346, 0.8497, 10.65), (1.332, 0.4645, 10.57), (1.295, 0.1752, 10.31), (1.246, 0.06018, 9.943), (1.199, 0.1442, 9.574), (1.164, 0.3978, 9.298), (1.152, 0.7524, 9.181), (1.164, 1.119, 9.25), (1.199, 1.407, 9.491), (1.246, 1.539, 9.845), (1.295, 1.474, 10.22), (1.332, 1.221, 10.52), (-0.1254, 0.8561, 10.74), (-0.1254, 0.4708, 10.66), (-0.1254, 0.1814, 10.4), (-0.1254, 0.06613, 10.03), (-0.1254, 0.1499, 9.661), (-0.1254, 0.4034, 9.383), (-0.1254, 0.758, 9.265), (-0.1254, 1.125, 9.335), (-0.1254, 1.413, 9.577), (-0.1254, 1.545, 9.935), (-0.1254, 1.48, 10.32), (-0.1254, 1.228, 10.61), (-1.596, 0.8497, 10.65), (-1.583, 0.4645, 10.57), (-1.546, 0.1752, 10.31), (-1.497, 0.06018, 9.943), (-1.449, 0.1442, 9.574), (-1.415, 0.3978, 9.298), (-1.403, 0.7524, 9.181), (-1.415, 1.119, 9.25), (-1.449, 1.407, 9.491), (-1.497, 1.539, 9.845), (-1.546, 1.474, 10.22), (-1.583, 1.221, 10.52), (-3.042, 0.8307, 10.36), (-3.015, 0.4456, 10.29), (-2.942, 0.1568, 10.03), (-2.845, 0.04242, 9.676), (-2.751, 0.127, 9.316), (-2.683, 0.3811, 9.047), (-2.659, 0.7359, 8.932), (-2.683, 1.103, 8.999), (-2.751, 1.39, 9.232), (-2.845, 1.522, 9.577), (-2.942, 1.455, 9.946), (-3.015, 1.202, 10.23), (-4.438, 0.7993, 9.888), (-4.398, 0.4145, 9.817), (-4.291, 0.1265, 9.575), (-4.147, 0.01316, 9.235), (-4.007, 0.09878, 8.891), (-3.907, 0.3536, 8.632), (-3.871, 0.7086, 8.521), (-3.907, 1.075, 8.584), (-4.007, 1.362, 8.807), (-4.147, 1.492, 9.137), (-4.291, 1.425, 9.489), (-4.398, 1.171, 9.766), (-5.76, 0.7561, 9.237), (-5.708, 0.3717, 9.172), (-5.568, 0.08482, 8.947), (-5.38, -0.0271, 8.628), (-5.197, 0.05992, 8.305), (-5.066, 0.3157, 8.062), (-5.019, 0.6711, 7.956), (-5.066, 1.037, 8.014), (-5.197, 1.323, 8.221), (-5.38, 1.452, 8.53), (-5.568, 1.383, 8.861), (-5.708, 1.129, 9.122), (-6.986, 0.7019, 8.42), (-6.923, 0.318, 8.362), (-6.751, 0.03244, 8.158), (-6.523, -0.07767, 7.866), (-6.3, 0.01111, 7.57), (-6.141, 0.2682, 7.345), (-6.084, 0.624, 7.247), (-6.141, 0.9898, 7.297), (-6.3, 1.274, 7.486), (-6.523, 1.401, 7.768), (-6.751, 1.331, 8.071), (-6.923, 1.075, 8.312), (-8.095, 0.6375, 7.45), (-8.021, 0.2542, 7.401), (-7.822, -0.02972, 7.221), (-7.556, -0.1377, 6.962), (-7.298, -0.04682, 6.697), (-7.113, 0.2117, 6.495), (-7.047, 0.5681, 6.404), (-7.113, 0.9333, 6.447), (-7.298, 1.216, 6.613), (-7.556, 1.341, 6.864), (-7.822, 1.269, 7.135), (-8.021, 1.011, 7.351), (-9.067, 0.5641, 6.344), (-8.984, 0.1815, 6.306), (-8.761, -0.1006, 6.153), (-8.462, -0.2061, 5.931), (-8.172, -0.1129, 5.701), (-7.965, 0.1474, 5.525), (-7.891, 0.5044, 5.444), (-7.965, 0.869, 5.477), (-8.172, 1.15, 5.618), (-8.462, 1.273, 5.832), (-8.761, 1.198, 6.067), (-8.984, 0.9383, 6.256), (-9.886, 0.483, 5.121), (-9.795, 0.1011, 5.094), (-9.552, -0.179, 4.972), (-9.226, -0.2818, 4.79), (-8.91, -0.1859, 4.601), (-8.684, 0.07619, 4.452), (-8.602, 0.4339, 4.382), (-8.684, 0.7978, 4.405), (-8.91, 1.077, 4.517), (-9.226, 1.197, 4.692), (-9.552, 1.119, 4.885), (-9.795, 0.8579, 5.044), (-10.54, 0.3954, 3.802), (-10.44, 0.01434, 3.787), (-10.18, -0.2636, 3.697), (-9.834, -0.3634, 3.56), (-9.496, -0.2647, 3.413), (-9.255, -0.000578, 3.296), (-9.168, 0.3578, 3.236), (-9.255, 0.721, 3.248), (-9.496, 0.9984, 3.329), (-9.834, 1.116, 3.462), (-10.18, 1.035, 3.611), (-10.44, 0.7712, 3.737), (-11.01, 0.303, 2.409), (-10.91, -0.07725, 2.407), (-10.64, -0.3528, 2.352), (-10.28, -0.4496, 2.261), (-9.923, -0.3479, 2.16), (-9.671, -0.08163, 2.074), (-9.58, 0.2776, 2.026), (-9.671, 0.64, 2.026), (-9.923, 0.9152, 2.076), (-10.28, 1.029, 2.163), (-10.64, 0.9455, 2.266), (-10.91, 0.6796, 2.357), (-11.3, 0.2072, 0.9661), (-11.2, -0.1721, 0.9776), (-10.92, -0.4453, 0.9589), (-10.54, -0.5389, 0.916), (-10.18, -0.4341, 0.8612), (-9.923, -0.1656, 0.8092), (-9.83, 0.1944, 0.773), (-9.923, 0.556, 0.7614), (-10.18, 0.829, 0.7774), (-10.54, 0.9402, 0.8178), (-10.92, 0.8531, 0.8728), (-11.2, 0.5847, 0.9274), (-11.4, 0.1098, -0.5017), (-11.29, -0.2686, -0.4766), (-11.01, -0.5394, -0.4587), (-10.63, -0.6297, -0.4527), (-10.27, -0.5218, -0.4598), (-10.01, -0.251, -0.4778), (-9.913, 0.1098, -0.5017), (-10.01, 0.4706, -0.5257), (-10.27, 0.7414, -0.5437), (-10.63, 0.8493, -0.5508), (-11.01, 0.759, -0.5448), (-11.29, 0.4882, -0.5269), (-11.3, 0.01239, -1.97), (-11.2, -0.3651, -1.931), (-10.92, -0.6335, -1.876), (-10.54, -0.7206, -1.821), (-10.18, -0.6094, -1.781), (-9.923, -0.3364, -1.765), (-9.83, 0.0252, -1.777), (-9.923, 0.3852, -1.813), (-10.18, 0.6537, -1.865), (-10.54, 0.7585, -1.919), (-10.92, 0.6649, -1.962), (-11.2, 0.3917, -1.981), (-11.01, -0.08335, -3.412), (-10.91, -0.46, -3.36), (-10.64, -0.7259, -3.27), (-10.28, -0.8098, -3.167), (-9.923, -0.6956, -3.079), (-9.671, -0.4204, -3.03), (-9.58, -0.05795, -3.03), (-9.671, 0.3012, -3.078), (-9.923, 0.5675, -3.163), (-10.28, 0.6692, -3.265), (-10.64, 0.5724, -3.356), (-10.91, 0.2969, -3.41), (-10.54, -0.1758, -4.805), (-10.44, -0.5516, -4.74), (-10.18, -0.8152, -4.615), (-9.834, -0.896, -4.465), (-9.496, -0.7788, -4.333), (-9.255, -0.5014, -4.251), (-9.168, -0.1382, -4.239), (-9.255, 0.2202, -4.299), (-9.496, 0.4843, -4.417), (-9.834, 0.583, -4.563), (-10.18, 0.4832, -4.701), (-10.44, 0.2053, -4.79), (-9.886, -0.2633, -6.124), (-9.795, -0.6383, -6.047), (-9.552, -0.8998, -5.889), (-9.226, -0.9777, -5.695), (-8.91, -0.8576, -5.52), (-8.684, -0.5782, -5.408), (-8.602, -0.2143, -5.385), (-8.684, 0.1434, -5.456), (-8.91, 0.4055, -5.604), (-9.226, 0.5014, -5.794), (-9.552, 0.3986, -5.975), (-9.795, 0.1185, -6.098), (-9.067, -0.3445, -7.348), (-8.984, -0.7187, -7.259), (-8.761, -0.9781, -7.07), (-8.462, -1.053, -6.836), (-8.172, -0.9306, -6.621), (-7.965, -0.6494, -6.48), (-7.891, -0.2848, -6.447), (-7.965, 0.07224, -6.528), (-8.172, 0.3325, -6.705), (-8.462, 0.4257, -6.934), (-8.761, 0.3202, -7.156), (-8.984, 0.03811, -7.309), (-8.095, -0.4179, -8.453), (-8.021, -0.7914, -8.355), (-7.822, -1.049, -8.138), (-7.556, -1.122, -7.867), (-7.298, -0.9967, -7.616), (-7.113, -0.7137, -7.45), (-7.047, -0.3485, -7.408), (-7.113, 0.007885, -7.498), (-7.298, 0.2664, -7.7), (-7.556, 0.3573, -7.965), (-7.822, 0.2493, -8.224), (-8.021, -0.03461, -8.405), (-6.986, -0.4823, -9.423), (-6.923, -0.8552, -9.316), (-6.751, -1.111, -9.075), (-6.523, -1.182, -8.771), (-6.3, -1.055, -8.489), (-6.141, -0.7702, -8.301), (-6.084, -0.4044, -8.25), (-6.141, -0.04855, -8.348), (-6.3, 0.2085, -8.573), (-6.523, 0.2973, -8.87), (-6.751, 0.1872, -9.161), (-6.923, -0.09838, -9.366), (-5.76, -0.5365, -10.24), (-5.708, -0.9089, -10.13), (-5.568, -1.164, -9.864), (-5.38, -1.232, -9.533), (-5.197, -1.103, -9.225), (-5.066, -0.8177, -9.017), (-5.019, -0.4515, -8.96), (-5.066, -0.09611, -9.065), (-5.197, 0.1597, -9.309), (-5.38, 0.2467, -9.632), (-5.568, 0.1348, -9.95), (-5.708, -0.1521, -10.18), (-4.438, -0.5797, -10.89), (-4.398, -0.9517, -10.77), (-4.291, -1.205, -10.49), (-4.147, -1.273, -10.14), (-4.007, -1.142, -9.81), (-3.907, -0.8556, -9.588), (-3.871, -0.489, -9.525), (-3.907, -0.134, -9.636), (-4.007, 0.1208, -9.894), (-4.147, 0.2064, -10.24), (-4.291, 0.09309, -10.58), (-4.398, -0.1949, -10.82), (-3.042, -0.6111, -11.36), (-3.015, -0.9828, -11.24), (-2.942, -1.236, -10.95), (-2.845, -1.302, -10.58), (-2.751, -1.171, -10.24), (-2.683, -0.8831, -10.0), (-2.659, -0.5163, -9.935), (-2.683, -0.1615, -10.05), (-2.751, 0.09258, -10.32), (-2.845, 0.1772, -10.68), (-2.942, 0.06278, -11.04), (-3.015, -0.226, -11.29), (-1.596, -0.6301, -11.65), (-1.583, -1.002, -11.52), (-1.546, -1.254, -11.23), (-1.497, -1.32, -10.85), (-1.449, -1.188, -10.49), (-1.415, -0.8998, -10.25), (-1.403, -0.5328, -10.18), (-1.415, -0.1782, -10.3), (-1.449, 0.07544, -10.58), (-1.497, 0.1594, -10.95), (-1.546, 0.04439, -11.31), (-1.583, -0.2448, -11.57), (-0.1254, -0.6365, -11.75), (-0.1254, -1.008, -11.62), (-0.1254, -1.26, -11.32), (-0.1254, -1.326, -10.94), (-0.1254, -1.193, -10.58), (-0.1254, -0.9054, -10.34), (-0.1254, -0.5384, -10.27), (-0.1254, -0.1838, -10.39), (-0.1254, 0.0697, -10.66), (-0.1254, 0.1535, -11.04), (-0.1254, 0.03822, -11.41), (-0.1254, -0.2512, -11.67), (1.346, -0.6301, -11.65), (1.332, -1.002, -11.52), (1.295, -1.254, -11.23), (1.246, -1.32, -10.85), (1.199, -1.188, -10.49), (1.164, -0.8998, -10.25), (1.152, -0.5328, -10.18), (1.164, -0.1782, -10.3), (1.199, 0.07544, -10.58), (1.246, 0.1594, -10.95), (1.295, 0.04439, -11.31), (1.332, -0.2448, -11.57), (2.792, -0.6111, -11.36), (2.765, -0.9828, -11.24), (2.692, -1.236, -10.95), (2.594, -1.302, -10.58), (2.5, -1.171, -10.24), (2.432, -0.8831, -10.0), (2.408, -0.5163, -9.935), (2.432, -0.1615, -10.05), (2.5, 0.09258, -10.32), (2.594, 0.1772, -10.68), (2.692, 0.06278, -11.04), (2.765, -0.226, -11.29), (4.188, -0.5797, -10.89), (4.148, -0.9517, -10.77), (4.04, -1.205, -10.49), (3.896, -1.273, -10.14), (3.756, -1.142, -9.81), (3.656, -0.8556, -9.588), (3.62, -0.489, -9.525), (3.656, -0.134, -9.636), (3.756, 0.1208, -9.894), (3.896, 0.2064, -10.24), (4.04, 0.09309, -10.58), (4.148, -0.1949, -10.82), (5.51, -0.5365, -10.24), (5.458, -0.9089, -10.13), (5.317, -1.164, -9.864), (5.129, -1.232, -9.533), (4.946, -1.103, -9.225), (4.816, -0.8177, -9.017), (4.769, -0.4515, -8.96), (4.816, -0.09611, -9.065), (4.946, 0.1597, -9.309), (5.129, 0.2467, -9.632), (5.317, 0.1348, -9.95), (5.458, -0.1521, -10.18), (6.735, -0.4823, -9.423), (6.672, -0.8552, -9.316), (6.501, -1.111, -9.075), (6.272, -1.182, -8.771), (6.049, -1.055, -8.489), (5.89, -0.7702, -8.301), (5.833, -0.4044, -8.25), (5.89, -0.04855, -8.348), (6.049, 0.2085, -8.573), (6.272, 0.2973, -8.87), (6.501, 0.1872, -9.161), (6.672, -0.09838, -9.366), (7.844, -0.4179, -8.453), (7.77, -0.7914, -8.355), (7.571, -1.049, -8.138), (7.305, -1.122, -7.867), (7.047, -0.9967, -7.616), (6.862, -0.7137, -7.45), (6.796, -0.3485, -7.408), (6.862, 0.007884, -7.498), (7.047, 0.2664, -7.7), (7.305, 0.3573, -7.965), (7.571, 0.2493, -8.224), (7.77, -0.03461, -8.405), (8.816, -0.3445, -7.348), (8.733, -0.7187, -7.259), (8.51, -0.9781, -7.07), (8.212, -1.053, -6.836), (7.922, -0.9306, -6.621), (7.715, -0.6494, -6.48), (7.64, -0.2848, -6.447), (7.715, 0.07224, -6.528), (7.922, 0.3325, -6.705), (8.212, 0.4257, -6.934), (8.51, 0.3202, -7.156), (8.733, 0.03811, -7.309), (9.635, -0.2633, -6.124), (9.545, -0.6383, -6.047), (9.301, -0.8998, -5.889), (8.975, -0.9777, -5.695), (8.659, -0.8576, -5.52), (8.433, -0.5782, -5.408), (8.351, -0.2143, -5.385), (8.433, 0.1434, -5.456), (8.659, 0.4055, -5.604), (8.975, 0.5014, -5.794), (9.301, 0.3986, -5.975), (9.545, 0.1185, -6.098), (10.29, -0.1758, -4.805), (10.19, -0.5516, -4.74), (9.931, -0.8152, -4.615), (9.583, -0.896, -4.465), (9.246, -0.7788, -4.333), (9.004, -0.5014, -4.251), (8.918, -0.1382, -4.239), (9.004, 0.2202, -4.299), (9.246, 0.4843, -4.417), (9.583, 0.583, -4.563), (9.931, 0.4832, -4.701), (10.19, 0.2053, -4.79), (10.76, -0.08335, -3.412), (10.66, -0.46, -3.36), (10.39, -0.7259, -3.27), (10.03, -0.8098, -3.167), (9.672, -0.6956, -3.079), (9.42, -0.4204, -3.03), (9.329, -0.05795, -3.03), (9.42, 0.3012, -3.078), (9.672, 0.5675, -3.163), (10.03, 0.6692, -3.265), (10.39, 0.5724, -3.356), (10.66, 0.2969, -3.41), (11.05, 0.01239, -1.97), (10.94, -0.3651, -1.931), (10.67, -0.6335, -1.876), (10.29, -0.7206, -1.821), (9.931, -0.6094, -1.781), (9.672, -0.3364, -1.765), (9.579, 0.0252, -1.777), (9.672, 0.3852, -1.813), (9.931, 0.6537, -1.865), (10.29, 0.7585, -1.919), (10.67, 0.6649, -1.962), (10.94, 0.3917, -1.981)], [], [(5, 4, 19, 20), (3, 2, 17, 18), (14, 13, 28, 29), (1, 0, 15, 16), (12, 11, 26, 27), (10, 9, 24, 25), (8, 7, 22, 23), (6, 5, 20, 21), (4, 3, 18, 19), (2, 1, 16, 17), (13, 12, 27, 28), (11, 10, 25, 26), (9, 8, 23, 24), (7, 6, 21, 22), (26, 25, 40, 41), (24, 23, 38, 39), (22, 21, 36, 37), (20, 19, 34, 35), (18, 17, 32, 33), (29, 28, 43, 44), (16, 15, 30, 31), (27, 26, 41, 42), (25, 24, 39, 40), (23, 22, 37, 38), (21, 20, 35, 36), (19, 18, 33, 34), (17, 16, 31, 32), (28, 27, 42, 43), (41, 40, 55, 56), (39, 38, 53, 54), (37, 36, 51, 52), (35, 34, 49, 50), (33, 32, 47, 48), (44, 43, 58, 59), (31, 30, 45, 46), (42, 41, 56, 57), (40, 39, 54, 55), (38, 37, 52, 53), (36, 35, 50, 51), (34, 33, 48, 49), (32, 31, 46, 47), (43, 42, 57, 58), (56, 55, 70, 71), (54, 53, 68, 69), (52, 51, 66, 67), (50, 49, 64, 65), (48, 47, 62, 63), (59, 58, 73, 74), (46, 45, 60, 61), (57, 56, 71, 72), (55, 54, 69, 70), (53, 52, 67, 68), (51, 50, 65, 66), (49, 48, 63, 64), (47, 46, 61, 62), (58, 57, 72, 73), (71, 70, 85, 86), (69, 68, 83, 84), (67, 66, 81, 82), (65, 64, 79, 80), (63, 62, 77, 78), (74, 73, 88, 89), (61, 60, 75, 76), (72, 71, 86, 87), (70, 69, 84, 85), (68, 67, 82, 83), (66, 65, 80, 81), (64, 63, 78, 79), (62, 61, 76, 77), (73, 72, 87, 88), (86, 85, 100, 101), (84, 83, 98, 99), (82, 81, 96, 97), (80, 79, 94, 95), (78, 77, 92, 93), (89, 88, 103, 104), (76, 75, 90, 91), (87, 86, 101, 102), (85, 84, 99, 100), (83, 82, 97, 98), (81, 80, 95, 96), (79, 78, 93, 94), (77, 76, 91, 92), (88, 87, 102, 103), (101, 100, 115, 116), (99, 98, 113, 114), (97, 96, 111, 112), (95, 94, 109, 110), (93, 92, 107, 108), (104, 103, 118, 119), (91, 90, 105, 106), (102, 101, 116, 117), (100, 99, 114, 115), (98, 97, 112, 113), (96, 95, 110, 111), (94, 93, 108, 109), (92, 91, 106, 107), (103, 102, 117, 118), (116, 115, 130, 131), (114, 113, 128, 129), (112, 111, 126, 127), (110, 109, 124, 125), (108, 107, 122, 123), (119, 118, 133, 134), (106, 105, 120, 121), (117, 116, 131, 132), (115, 114, 129, 130), (113, 112, 127, 128), (111, 110, 125, 126), (109, 108, 123, 124), (107, 106, 121, 122), (118, 117, 132, 133), (131, 130, 145, 146), (129, 128, 143, 144), (127, 126, 141, 142), (125, 124, 139, 140), (123, 122, 137, 138), (134, 133, 148, 149), (121, 120, 135, 136), (132, 131, 146, 147), (130, 129, 144, 145), (128, 127, 142, 143), (126, 125, 140, 141), (124, 123, 138, 139), (122, 121, 136, 137), (133, 132, 147, 148), (146, 145, 160, 161), (144, 143, 158, 159), (142, 141, 156, 157), (140, 139, 154, 155), (138, 137, 152, 153), (149, 148, 163, 164), (136, 135, 150, 151), (147, 146, 161, 162), (145, 144, 159, 160), (143, 142, 157, 158), (141, 140, 155, 156), (139, 138, 153, 154), (137, 136, 151, 152), (148, 147, 162, 163), (161, 160, 175, 176), (159, 158, 173, 174), (157, 156, 171, 172), (155, 154, 169, 170), (153, 152, 167, 168), (164, 163, 178, 179), (151, 150, 165, 166), (162, 161, 176, 177), (160, 159, 174, 175), (158, 157, 172, 173), (156, 155, 170, 171), (154, 153, 168, 169), (152, 151, 166, 167), (163, 162, 177, 178), (176, 175, 190, 191), (174, 173, 188, 189), (172, 171, 186, 187), (170, 169, 184, 185), (168, 167, 182, 183), (179, 178, 193, 194), (166, 165, 180, 181), (177, 176, 191, 192), (175, 174, 189, 190), (173, 172, 187, 188), (171, 170, 185, 186), (169, 168, 183, 184), (167, 166, 181, 182), (178, 177, 192, 193), (191, 190, 205, 206), (189, 188, 203, 204), (187, 186, 201, 202), (185, 184, 199, 200), (183, 182, 197, 198), (194, 193, 208, 209), (181, 180, 195, 196), (192, 191, 206, 207), (190, 189, 204, 205), (188, 187, 202, 203), (186, 185, 200, 201), (184, 183, 198, 199), (182, 181, 196, 197), (193, 192, 207, 208), (206, 205, 220, 221), (204, 203, 218, 219), (202, 201, 216, 217), (200, 199, 214, 215), (198, 197, 212, 213), (209, 208, 223, 224), (196, 195, 210, 211), (207, 206, 221, 222), (205, 204, 219, 220), (203, 202, 217, 218), (201, 200, 215, 216), (199, 198, 213, 214), (197, 196, 211, 212), (208, 207, 222, 223), (221, 220, 235, 236), (219, 218, 233, 234), (217, 216, 231, 232), (215, 214, 229, 230), (213, 212, 227, 228), (224, 223, 238, 239), (211, 210, 225, 226), (222, 221, 236, 237), (220, 219, 234, 235), (218, 217, 232, 233), (216, 215, 230, 231), (214, 213, 228, 229), (212, 211, 226, 227), (223, 222, 237, 238), (236, 235, 250, 251), (234, 233, 248, 249), (232, 231, 246, 247), (230, 229, 244, 245), (228, 227, 242, 243), (239, 238, 253, 254), (226, 225, 240, 241), (237, 236, 251, 252), (235, 234, 249, 250), (233, 232, 247, 248), (231, 230, 245, 246), (229, 228, 243, 244), (227, 226, 241, 242), (238, 237, 252, 253), (251, 250, 265, 266), (249, 248, 263, 264), (247, 246, 261, 262), (245, 244, 259, 260), (243, 242, 257, 258), (254, 253, 268, 269), (241, 240, 255, 256), (252, 251, 266, 267), (250, 249, 264, 265), (248, 247, 262, 263), (246, 245, 260, 261), (244, 243, 258, 259), (242, 241, 256, 257), (253, 252, 267, 268), (266, 265, 280, 281), (264, 263, 278, 279), (262, 261, 276, 277), (260, 259, 274, 275), (258, 257, 272, 273), (269, 268, 283, 284), (256, 255, 270, 271), (267, 266, 281, 282), (265, 264, 279, 280), (263, 262, 277, 278), (261, 260, 275, 276), (259, 258, 273, 274), (257, 256, 271, 272), (268, 267, 282, 283), (281, 280, 295, 296), (279, 278, 293, 294), (277, 276, 291, 292), (275, 274, 289, 290), (273, 272, 287, 288), (284, 283, 298, 299), (271, 270, 285, 286), (282, 281, 296, 297), (280, 279, 294, 295), (278, 277, 292, 293), (276, 275, 290, 291), (274, 273, 288, 289), (272, 271, 286, 287), (283, 282, 297, 298), (296, 295, 310, 311), (294, 293, 308, 309), (292, 291, 306, 307), (290, 289, 304, 305), (288, 287, 302, 303), (299, 298, 313, 314), (286, 285, 300, 301), (297, 296, 311, 312), (295, 294, 309, 310), (293, 292, 307, 308), (291, 290, 305, 306), (289, 288, 303, 304), (287, 286, 301, 302), (298, 297, 312, 313), (311, 310, 325, 326), (309, 308, 323, 324), (307, 306, 321, 322), (305, 304, 319, 320), (303, 302, 317, 318), (314, 313, 328, 329), (301, 300, 315, 316), (312, 311, 326, 327), (310, 309, 324, 325), (308, 307, 322, 323), (306, 305, 320, 321), (304, 303, 318, 319), (302, 301, 316, 317), (313, 312, 327, 328), (326, 325, 341, 342), (324, 323, 339, 340), (322, 321, 337, 338), (320, 319, 335, 336), (318, 317, 333, 334), (329, 328, 344, 345), (316, 315, 331, 332), (327, 326, 342, 343), (325, 324, 340, 341), (323, 322, 338, 339), (321, 320, 336, 337), (319, 318, 334, 335), (317, 316, 332, 333), (328, 327, 343, 344), (342, 341, 356, 357), (340, 339, 354, 355), (338, 337, 352, 353), (336, 335, 350, 351), (334, 333, 348, 349), (345, 344, 359, 360), (332, 331, 346, 347), (343, 342, 357, 358), (341, 340, 355, 356), (339, 338, 353, 354), (337, 336, 351, 352), (335, 334, 349, 350), (333, 332, 347, 348), (344, 343, 358, 359), (357, 356, 371, 372), (355, 354, 369, 370), (353, 352, 367, 368), (351, 350, 365, 366), (349, 348, 363, 364), (360, 359, 374, 375), (347, 346, 361, 362), (358, 357, 372, 373), (356, 355, 370, 371), (354, 353, 368, 369), (352, 351, 366, 367), (350, 349, 364, 365), (348, 347, 362, 363), (359, 358, 373, 374), (372, 371, 386, 387), (370, 369, 384, 385), (368, 367, 382, 383), (366, 365, 380, 381), (364, 363, 378, 379), (375, 374, 389, 390), (362, 361, 376, 377), (373, 372, 387, 388), (371, 370, 385, 386), (369, 368, 383, 384), (367, 366, 381, 382), (365, 364, 379, 380), (363, 362, 377, 378), (374, 373, 388, 389), (387, 386, 401, 402), (385, 384, 399, 400), (383, 382, 397, 398), (381, 380, 395, 396), (379, 378, 393, 394), (390, 389, 404, 405), (377, 376, 391, 392), (388, 387, 402, 403), (386, 385, 400, 401), (384, 383, 398, 399), (382, 381, 396, 397), (380, 379, 394, 395), (378, 377, 392, 393), (389, 388, 403, 404), (402, 401, 416, 417), (400, 399, 414, 415), (398, 397, 412, 413), (396, 395, 410, 411), (394, 393, 408, 409), (405, 404, 419, 420), (392, 391, 406, 407), (403, 402, 417, 418), (401, 400, 415, 416), (399, 398, 413, 414), (397, 396, 411, 412), (395, 394, 409, 410), (393, 392, 407, 408), (404, 403, 418, 419), (417, 416, 431, 432), (415, 414, 429, 430), (413, 412, 427, 428), (411, 410, 425, 426), (409, 408, 423, 424), (420, 419, 434, 435), (407, 406, 421, 422), (418, 417, 432, 433), (416, 415, 430, 431), (414, 413, 428, 429), (412, 411, 426, 427), (410, 409, 424, 425), (408, 407, 422, 423), (419, 418, 433, 434), (432, 431, 446, 447), (430, 429, 444, 445), (428, 427, 442, 443), (426, 425, 440, 441), (424, 423, 438, 439), (435, 434, 449, 450), (422, 421, 436, 437), (433, 432, 447, 448), (431, 430, 445, 446), (429, 428, 443, 444), (427, 426, 441, 442), (425, 424, 439, 440), (423, 422, 437, 438), (434, 433, 448, 449), (447, 446, 462, 463), (445, 444, 460, 461), (443, 442, 458, 459), (441, 440, 456, 457), (439, 438, 454, 455), (450, 449, 465, 466), (437, 436, 452, 453), (448, 447, 463, 464), (446, 445, 461, 462), (444, 443, 459, 460), (442, 441, 457, 458), (440, 439, 455, 456), (438, 437, 453, 454), (449, 448, 464, 465), (463, 462, 477, 478), (461, 460, 475, 476), (459, 458, 473, 474), (457, 456, 471, 472), (455, 454, 469, 470), (466, 465, 480, 481), (453, 452, 467, 468), (464, 463, 478, 479), (462, 461, 476, 477), (460, 459, 474, 475), (458, 457, 472, 473), (456, 455, 470, 471), (454, 453, 468, 469), (465, 464, 479, 480), (330, 14, 29), (0, 451, 15), (15, 451, 30), (330, 29, 44), (30, 451, 45), (330, 44, 59), (45, 451, 60), (330, 59, 74), (60, 451, 75), (330, 74, 89), (75, 451, 90), (330, 89, 104), (90, 451, 105), (330, 104, 119), (105, 451, 120), (330, 119, 134), (120, 451, 135), (330, 134, 149), (135, 451, 150), (330, 149, 164), (150, 451, 165), (330, 164, 179), (165, 451, 180), (330, 179, 194), (180, 451, 195), (330, 194, 209), (195, 451, 210), (330, 209, 224), (210, 451, 225), (330, 224, 239), (225, 451, 240), (330, 239, 254), (240, 451, 255), (330, 254, 269), (255, 451, 270), (330, 269, 284), (270, 451, 285), (330, 284, 299), (285, 451, 300), (330, 299, 314), (300, 451, 315), (330, 314, 329), (315, 451, 331), (330, 329, 345), (331, 451, 346), (330, 345, 360), (346, 451, 361), (330, 360, 375), (361, 451, 376), (330, 375, 390), (376, 451, 391), (330, 390, 405), (391, 451, 406), (330, 405, 420), (406, 451, 421), (330, 420, 435), (421, 451, 436), (330, 435, 450), (436, 451, 452), (330, 450, 466), (452, 451, 467), (330, 466, 481), (467, 451, 0), (478, 477, 10, 11), (476, 475, 8, 9), (474, 473, 6, 7), (472, 471, 4, 5), (470, 469, 2, 3), (481, 480, 13, 14), (468, 467, 0, 1), (479, 478, 11, 12), (477, 476, 9, 10), (475, 474, 7, 8), (473, 472, 5, 6), (471, 470, 3, 4), (330, 481, 14), (469, 468, 1, 2), (480, 479, 12, 13), (482, 494, 495, 483), (483, 495, 496, 484), (484, 496, 497, 485), (485, 497, 498, 486), (486, 498, 499, 487), (487, 499, 500, 488), (488, 500, 501, 489), (489, 501, 502, 490), (490, 502, 503, 491), (491, 503, 504, 492), (492, 504, 505, 493), (482, 493, 505, 494), (494, 506, 507, 495), (495, 507, 508, 496), (496, 508, 509, 497), (497, 509, 510, 498), (498, 510, 511, 499), (499, 511, 512, 500), (500, 512, 513, 501), (501, 513, 514, 502), (502, 514, 515, 503), (503, 515, 516, 504), (504, 516, 517, 505), (505, 517, 506, 494), (506, 518, 519, 507), (507, 519, 520, 508), (508, 520, 521, 509), (509, 521, 522, 510), (510, 522, 523, 511), (511, 523, 524, 512), (512, 524, 525, 513), (513, 525, 526, 514), (514, 526, 527, 515), (515, 527, 528, 516), (516, 528, 529, 517), (517, 529, 518, 506), (518, 530, 531, 519), (519, 531, 532, 520), (520, 532, 533, 521), (521, 533, 534, 522), (522, 534, 535, 523), (523, 535, 536, 524), (524, 536, 537, 525), (525, 537, 538, 526), (526, 538, 539, 527), (527, 539, 540, 528), (528, 540, 541, 529), (529, 541, 530, 518), (530, 542, 543, 531), (531, 543, 544, 532), (532, 544, 545, 533), (533, 545, 546, 534), (534, 546, 547, 535), (535, 547, 548, 536), (536, 548, 549, 537), (537, 549, 550, 538), (538, 550, 551, 539), (539, 551, 552, 540), (540, 552, 553, 541), (541, 553, 542, 530), (542, 554, 555, 543), (543, 555, 556, 544), (544, 556, 557, 545), (545, 557, 558, 546), (546, 558, 559, 547), (547, 559, 560, 548), (548, 560, 561, 549), (549, 561, 562, 550), (550, 562, 563, 551), (551, 563, 564, 552), (552, 564, 565, 553), (553, 565, 554, 542), (554, 566, 567, 555), (555, 567, 568, 556), (556, 568, 569, 557), (557, 569, 570, 558), (558, 570, 571, 559), (559, 571, 572, 560), (560, 572, 573, 561), (561, 573, 574, 562), (562, 574, 575, 563), (563, 575, 576, 564), (564, 576, 577, 565), (565, 577, 566, 554), (566, 578, 579, 567), (567, 579, 580, 568), (568, 580, 581, 569), (569, 581, 582, 570), (570, 582, 583, 571), (571, 583, 584, 572), (572, 584, 585, 573), (573, 585, 586, 574), (574, 586, 587, 575), (575, 587, 588, 576), (576, 588, 589, 577), (577, 589, 578, 566), (578, 590, 591, 579), (579, 591, 592, 580), (580, 592, 593, 581), (581, 593, 594, 582), (582, 594, 595, 583), (583, 595, 596, 584), (584, 596, 597, 585), (585, 597, 598, 586), (586, 598, 599, 587), (587, 599, 600, 588), (588, 600, 601, 589), (589, 601, 590, 578), (590, 602, 603, 591), (591, 603, 604, 592), (592, 604, 605, 593), (593, 605, 606, 594), (594, 606, 607, 595), (595, 607, 608, 596), (596, 608, 609, 597), (597, 609, 610, 598), (598, 610, 611, 599), (599, 611, 612, 600), (600, 612, 613, 601), (601, 613, 602, 590), (614, 626, 627, 615), (615, 627, 628, 616), (616, 628, 629, 617), (617, 629, 630, 618), (618, 630, 631, 619), (619, 631, 632, 620), (620, 632, 633, 621), (621, 633, 634, 622), (622, 634, 635, 623), (623, 635, 636, 624), (624, 636, 637, 625), (625, 637, 626, 614), (626, 638, 639, 627), (627, 639, 640, 628), (628, 640, 641, 629), (629, 641, 642, 630), (630, 642, 643, 631), (631, 643, 644, 632), (632, 644, 645, 633), (633, 645, 646, 634), (634, 646, 647, 635), (635, 647, 648, 636), (636, 648, 649, 637), (637, 649, 638, 626), (638, 650, 651, 639), (639, 651, 652, 640), (640, 652, 653, 641), (641, 653, 654, 642), (642, 654, 655, 643), (643, 655, 656, 644), (644, 656, 657, 645), (645, 657, 658, 646), (646, 658, 659, 647), (647, 659, 660, 648), (648, 660, 661, 649), (649, 661, 650, 638), (650, 662, 663, 651), (651, 663, 664, 652), (652, 664, 665, 653), (653, 665, 666, 654), (654, 666, 667, 655), (655, 667, 668, 656), (656, 668, 669, 657), (657, 669, 670, 658), (658, 670, 671, 659), (659, 671, 672, 660), (660, 672, 673, 661), (661, 673, 662, 650), (662, 674, 675, 663), (663, 675, 676, 664), (664, 676, 677, 665), (665, 677, 678, 666), (666, 678, 679, 667), (667, 679, 680, 668), (668, 680, 681, 669), (669, 681, 682, 670), (670, 682, 683, 671), (671, 683, 684, 672), (672, 684, 685, 673), (673, 685, 674, 662), (681, 613, 612, 682), (676, 606, 605, 677), (677, 605, 604, 678), (678, 604, 603, 679), (674, 608, 607, 675), (680, 602, 613, 681), (679, 603, 602, 680), (683, 611, 610, 684), (685, 609, 608, 674), (682, 612, 611, 683), (686, 698, 699, 687), (687, 699, 700, 688), (688, 700, 701, 689), (689, 701, 702, 690), (690, 702, 703, 691), (691, 703, 704, 692), (692, 704, 705, 693), (693, 705, 706, 694), (694, 706, 707, 695), (695, 707, 708, 696), (696, 708, 709, 697), (697, 709, 698, 686), (698, 710, 711, 699), (699, 711, 712, 700), (700, 712, 713, 701), (701, 713, 714, 702), (702, 714, 715, 703), (703, 715, 716, 704), (704, 716, 717, 705), (705, 717, 718, 706), (706, 718, 719, 707), (707, 719, 720, 708), (708, 720, 721, 709), (709, 721, 710, 698), (710, 722, 723, 711), (711, 723, 724, 712), (712, 724, 725, 713), (713, 725, 726, 714), (714, 726, 727, 715), (715, 727, 728, 716), (716, 728, 729, 717), (717, 729, 730, 718), (718, 730, 731, 719), (719, 731, 732, 720), (720, 732, 733, 721), (721, 733, 722, 710), (722, 734, 735, 723), (723, 735, 736, 724), (724, 736, 737, 725), (725, 737, 738, 726), (726, 738, 739, 727), (727, 739, 740, 728), (728, 740, 741, 729), (729, 741, 742, 730), (730, 742, 743, 731), (731, 743, 744, 732), (732, 744, 745, 733), (733, 745, 734, 722), (734, 746, 747, 735), (735, 747, 748, 736), (736, 748, 749, 737), (737, 749, 750, 738), (738, 750, 751, 739), (739, 751, 752, 740), (740, 752, 753, 741), (741, 753, 754, 742), (742, 754, 755, 743), (743, 755, 756, 744), (744, 756, 757, 745), (745, 757, 746, 734), (746, 758, 759, 747), (747, 759, 760, 748), (748, 760, 761, 749), (749, 761, 762, 750), (750, 762, 763, 751), (751, 763, 764, 752), (752, 764, 765, 753), (753, 765, 766, 754), (754, 766, 767, 755), (755, 767, 768, 756), (756, 768, 769, 757), (757, 769, 758, 746), (758, 770, 771, 759), (759, 771, 772, 760), (760, 772, 773, 761), (761, 773, 774, 762), (762, 774, 775, 763), (763, 775, 776, 764), (764, 776, 777, 765), (765, 777, 778, 766), (766, 778, 779, 767), (767, 779, 780, 768), (768, 780, 781, 769), (769, 781, 770, 758), (770, 782, 783, 771), (771, 783, 784, 772), (772, 784, 785, 773), (773, 785, 786, 774), (774, 786, 787, 775), (775, 787, 788, 776), (776, 788, 789, 777), (777, 789, 790, 778), (778, 790, 791, 779), (779, 791, 792, 780), (780, 792, 793, 781), (781, 793, 782, 770), (782, 794, 795, 783), (783, 795, 796, 784), (784, 796, 797, 785), (785, 797, 798, 786), (786, 798, 799, 787), (787, 799, 800, 788), (788, 800, 801, 789), (789, 801, 802, 790), (790, 802, 803, 791), (791, 803, 804, 792), (792, 804, 805, 793), (793, 805, 794, 782), (794, 806, 807, 795), (795, 807, 808, 796), (796, 808, 809, 797), (797, 809, 810, 798), (798, 810, 811, 799), (799, 811, 812, 800), (800, 812, 813, 801), (801, 813, 814, 802), (802, 814, 815, 803), (803, 815, 816, 804), (804, 816, 817, 805), (805, 817, 806, 794), (806, 818, 819, 807), (807, 819, 820, 808), (808, 820, 821, 809), (809, 821, 822, 810), (810, 822, 823, 811), (811, 823, 824, 812), (812, 824, 825, 813), (813, 825, 826, 814), (814, 826, 827, 815), (815, 827, 828, 816), (816, 828, 829, 817), (817, 829, 818, 806), (818, 830, 831, 819), (819, 831, 832, 820), (820, 832, 833, 821), (821, 833, 834, 822), (822, 834, 835, 823), (823, 835, 836, 824), (824, 836, 837, 825), (825, 837, 838, 826), (826, 838, 839, 827), (827, 839, 840, 828), (828, 840, 841, 829), (829, 841, 830, 818), (830, 842, 843, 831), (831, 843, 844, 832), (832, 844, 845, 833), (833, 845, 846, 834), (834, 846, 847, 835), (835, 847, 848, 836), (836, 848, 849, 837), (837, 849, 850, 838), (838, 850, 851, 839), (839, 851, 852, 840), (840, 852, 853, 841), (841, 853, 842, 830), (842, 854, 855, 843), (843, 855, 856, 844), (844, 856, 857, 845), (845, 857, 858, 846), (846, 858, 859, 847), (847, 859, 860, 848), (848, 860, 861, 849), (849, 861, 862, 850), (850, 862, 863, 851), (851, 863, 864, 852), (852, 864, 865, 853), (853, 865, 854, 842), (854, 866, 867, 855), (855, 867, 868, 856), (856, 868, 869, 857), (857, 869, 870, 858), (858, 870, 871, 859), (859, 871, 872, 860), (860, 872, 873, 861), (861, 873, 874, 862), (862, 874, 875, 863), (863, 875, 876, 864), (864, 876, 877, 865), (865, 877, 866, 854), (866, 878, 879, 867), (867, 879, 880, 868), (868, 880, 881, 869), (869, 881, 882, 870), (870, 882, 883, 871), (871, 883, 884, 872), (872, 884, 885, 873), (873, 885, 886, 874), (874, 886, 887, 875), (875, 887, 888, 876), (876, 888, 889, 877), (877, 889, 878, 866), (878, 890, 891, 879), (879, 891, 892, 880), (880, 892, 893, 881), (881, 893, 894, 882), (882, 894, 895, 883), (883, 895, 896, 884), (884, 896, 897, 885), (885, 897, 898, 886), (886, 898, 899, 887), (887, 899, 900, 888), (888, 900, 901, 889), (889, 901, 890, 878), (890, 902, 903, 891), (891, 903, 904, 892), (892, 904, 905, 893), (893, 905, 906, 894), (894, 906, 907, 895), (895, 907, 908, 896), (896, 908, 909, 897), (897, 909, 910, 898), (898, 910, 911, 899), (899, 911, 912, 900), (900, 912, 913, 901), (901, 913, 902, 890), (902, 914, 915, 903), (903, 915, 916, 904), (904, 916, 917, 905), (905, 917, 918, 906), (906, 918, 919, 907), (907, 919, 920, 908), (908, 920, 921, 909), (909, 921, 922, 910), (910, 922, 923, 911), (911, 923, 924, 912), (912, 924, 925, 913), (913, 925, 914, 902), (914, 926, 927, 915), (915, 927, 928, 916), (916, 928, 929, 917), (917, 929, 930, 918), (918, 930, 931, 919), (919, 931, 932, 920), (920, 932, 933, 921), (921, 933, 934, 922), (922, 934, 935, 923), (923, 935, 936, 924), (924, 936, 937, 925), (925, 937, 926, 914), (926, 938, 939, 927), (927, 939, 940, 928), (928, 940, 941, 929), (929, 941, 942, 930), (930, 942, 943, 931), (931, 943, 944, 932), (932, 944, 945, 933), (933, 945, 946, 934), (934, 946, 947, 935), (935, 947, 948, 936), (936, 948, 949, 937), (937, 949, 938, 926), (938, 950, 951, 939), (939, 951, 952, 940), (940, 952, 953, 941), (941, 953, 954, 942), (942, 954, 955, 943), (943, 955, 956, 944), (944, 956, 957, 945), (945, 957, 958, 946), (946, 958, 959, 947), (947, 959, 960, 948), (948, 960, 961, 949), (949, 961, 950, 938), (950, 482, 483, 951), (951, 483, 484, 952), (952, 484, 485, 953), (953, 485, 486, 954), (954, 486, 487, 955), (955, 487, 488, 956), (956, 488, 489, 957), (957, 489, 490, 958), (958, 490, 491, 959), (959, 491, 492, 960), (960, 492, 493, 961), (961, 493, 482, 950), (684, 610, 609, 685), (675, 607, 606, 676), (697, 686, 962), (694, 695, 962), (696, 697, 962), (687, 688, 962), (693, 694, 962), (692, 693, 962), (691, 692, 962), (686, 687, 962), (689, 690, 962), (688, 689, 962), (695, 696, 962), (690, 691, 962), (618, 619, 963), (619, 620, 963), (617, 618, 963), (615, 616, 963), (620, 621, 963), (625, 614, 963), (616, 617, 963), (621, 622, 963), (622, 623, 963), (624, 625, 963), (614, 615, 963), (623, 624, 963), (964, 976, 977, 965), (965, 977, 978, 966), (966, 978, 979, 967), (967, 979, 980, 968), (968, 980, 981, 969), (969, 981, 982, 970), (970, 982, 983, 971), (971, 983, 984, 972), (972, 984, 985, 973), (973, 985, 986, 974), (974, 986, 987, 975), (964, 975, 987, 976), (976, 988, 989, 977), (977, 989, 990, 978), (978, 990, 991, 979), (979, 991, 992, 980), (980, 992, 993, 981), (981, 993, 994, 982), (982, 994, 995, 983), (983, 995, 996, 984), (984, 996, 997, 985), (985, 997, 998, 986), (986, 998, 999, 987), (987, 999, 988, 976), (988, 1000, 1001, 989), (989, 1001, 1002, 990), (990, 1002, 1003, 991), (991, 1003, 1004, 992), (992, 1004, 1005, 993), (993, 1005, 1006, 994), (994, 1006, 1007, 995), (995, 1007, 1008, 996), (996, 1008, 1009, 997), (997, 1009, 1010, 998), (998, 1010, 1011, 999), (999, 1011, 1000, 988), (1000, 1012, 1013, 1001), (1001, 1013, 1014, 1002), (1002, 1014, 1015, 1003), (1003, 1015, 1016, 1004), (1004, 1016, 1017, 1005), (1005, 1017, 1018, 1006), (1006, 1018, 1019, 1007), (1007, 1019, 1020, 1008), (1008, 1020, 1021, 1009), (1009, 1021, 1022, 1010), (1010, 1022, 1023, 1011), (1011, 1023, 1012, 1000), (1012, 1024, 1025, 1013), (1013, 1025, 1026, 1014), (1014, 1026, 1027, 1015), (1015, 1027, 1028, 1016), (1016, 1028, 1029, 1017), (1017, 1029, 1030, 1018), (1018, 1030, 1031, 1019), (1019, 1031, 1032, 1020), (1020, 1032, 1033, 1021), (1021, 1033, 1034, 1022), (1022, 1034, 1035, 1023), (1023, 1035, 1024, 1012), (1024, 1036, 1037, 1025), (1025, 1037, 1038, 1026), (1026, 1038, 1039, 1027), (1027, 1039, 1040, 1028), (1028, 1040, 1041, 1029), (1029, 1041, 1042, 1030), (1030, 1042, 1043, 1031), (1031, 1043, 1044, 1032), (1032, 1044, 1045, 1033), (1033, 1045, 1046, 1034), (1034, 1046, 1047, 1035), (1035, 1047, 1036, 1024), (1036, 1048, 1049, 1037), (1037, 1049, 1050, 1038), (1038, 1050, 1051, 1039), (1039, 1051, 1052, 1040), (1040, 1052, 1053, 1041), (1041, 1053, 1054, 1042), (1042, 1054, 1055, 1043), (1043, 1055, 1056, 1044), (1044, 1056, 1057, 1045), (1045, 1057, 1058, 1046), (1046, 1058, 1059, 1047), (1047, 1059, 1048, 1036), (1048, 1060, 1061, 1049), (1049, 1061, 1062, 1050), (1050, 1062, 1063, 1051), (1051, 1063, 1064, 1052), (1052, 1064, 1065, 1053), (1053, 1065, 1066, 1054), (1054, 1066, 1067, 1055), (1055, 1067, 1068, 1056), (1056, 1068, 1069, 1057), (1057, 1069, 1070, 1058), (1058, 1070, 1071, 1059), (1059, 1071, 1060, 1048), (1060, 1072, 1073, 1061), (1061, 1073, 1074, 1062), (1062, 1074, 1075, 1063), (1063, 1075, 1076, 1064), (1064, 1076, 1077, 1065), (1065, 1077, 1078, 1066), (1066, 1078, 1079, 1067), (1067, 1079, 1080, 1068), (1068, 1080, 1081, 1069), (1069, 1081, 1082, 1070), (1070, 1082, 1083, 1071), (1071, 1083, 1072, 1060), (1072, 1084, 1085, 1073), (1073, 1085, 1086, 1074), (1074, 1086, 1087, 1075), (1075, 1087, 1088, 1076), (1076, 1088, 1089, 1077), (1077, 1089, 1090, 1078), (1078, 1090, 1091, 1079), (1079, 1091, 1092, 1080), (1080, 1092, 1093, 1081), (1081, 1093, 1094, 1082), (1082, 1094, 1095, 1083), (1083, 1095, 1084, 1072), (1084, 1096, 1097, 1085), (1085, 1097, 1098, 1086), (1086, 1098, 1099, 1087), (1087, 1099, 1100, 1088), (1088, 1100, 1101, 1089), (1089, 1101, 1102, 1090), (1090, 1102, 1103, 1091), (1091, 1103, 1104, 1092), (1092, 1104, 1105, 1093), (1093, 1105, 1106, 1094), (1094, 1106, 1107, 1095), (1095, 1107, 1096, 1084), (1096, 1108, 1109, 1097), (1097, 1109, 1110, 1098), (1098, 1110, 1111, 1099), (1099, 1111, 1112, 1100), (1100, 1112, 1113, 1101), (1101, 1113, 1114, 1102), (1102, 1114, 1115, 1103), (1103, 1115, 1116, 1104), (1104, 1116, 1117, 1105), (1105, 1117, 1118, 1106), (1106, 1118, 1119, 1107), (1107, 1119, 1108, 1096), (1108, 1120, 1121, 1109), (1109, 1121, 1122, 1110), (1110, 1122, 1123, 1111), (1111, 1123, 1124, 1112), (1112, 1124, 1125, 1113), (1113, 1125, 1126, 1114), (1114, 1126, 1127, 1115), (1115, 1127, 1128, 1116), (1116, 1128, 1129, 1117), (1117, 1129, 1130, 1118), (1118, 1130, 1131, 1119), (1119, 1131, 1120, 1108), (1120, 1132, 1133, 1121), (1121, 1133, 1134, 1122), (1122, 1134, 1135, 1123), (1123, 1135, 1136, 1124), (1124, 1136, 1137, 1125), (1125, 1137, 1138, 1126), (1126, 1138, 1139, 1127), (1127, 1139, 1140, 1128), (1128, 1140, 1141, 1129), (1129, 1141, 1142, 1130), (1130, 1142, 1143, 1131), (1131, 1143, 1132, 1120), (1132, 1144, 1145, 1133), (1133, 1145, 1146, 1134), (1134, 1146, 1147, 1135), (1135, 1147, 1148, 1136), (1136, 1148, 1149, 1137), (1137, 1149, 1150, 1138), (1138, 1150, 1151, 1139), (1139, 1151, 1152, 1140), (1140, 1152, 1153, 1141), (1141, 1153, 1154, 1142), (1142, 1154, 1155, 1143), (1143, 1155, 1144, 1132), (1144, 1156, 1157, 1145), (1145, 1157, 1158, 1146), (1146, 1158, 1159, 1147), (1147, 1159, 1160, 1148), (1148, 1160, 1161, 1149), (1149, 1161, 1162, 1150), (1150, 1162, 1163, 1151), (1151, 1163, 1164, 1152), (1152, 1164, 1165, 1153), (1153, 1165, 1166, 1154), (1154, 1166, 1167, 1155), (1155, 1167, 1156, 1144), (1156, 1168, 1169, 1157), (1157, 1169, 1170, 1158), (1158, 1170, 1171, 1159), (1159, 1171, 1172, 1160), (1160, 1172, 1173, 1161), (1161, 1173, 1174, 1162), (1162, 1174, 1175, 1163), (1163, 1175, 1176, 1164), (1164, 1176, 1177, 1165), (1165, 1177, 1178, 1166), (1166, 1178, 1179, 1167), (1167, 1179, 1168, 1156), (1168, 1180, 1181, 1169), (1169, 1181, 1182, 1170), (1170, 1182, 1183, 1171), (1171, 1183, 1184, 1172), (1172, 1184, 1185, 1173), (1173, 1185, 1186, 1174), (1174, 1186, 1187, 1175), (1175, 1187, 1188, 1176), (1176, 1188, 1189, 1177), (1177, 1189, 1190, 1178), (1178, 1190, 1191, 1179), (1179, 1191, 1180, 1168), (1180, 1192, 1193, 1181), (1181, 1193, 1194, 1182), (1182, 1194, 1195, 1183), (1183, 1195, 1196, 1184), (1184, 1196, 1197, 1185), (1185, 1197, 1198, 1186), (1186, 1198, 1199, 1187), (1187, 1199, 1200, 1188), (1188, 1200, 1201, 1189), (1189, 1201, 1202, 1190), (1190, 1202, 1203, 1191), (1191, 1203, 1192, 1180), (1192, 1204, 1205, 1193), (1193, 1205, 1206, 1194), (1194, 1206, 1207, 1195), (1195, 1207, 1208, 1196), (1196, 1208, 1209, 1197), (1197, 1209, 1210, 1198), (1198, 1210, 1211, 1199), (1199, 1211, 1212, 1200), (1200, 1212, 1213, 1201), (1201, 1213, 1214, 1202), (1202, 1214, 1215, 1203), (1203, 1215, 1204, 1192), (1204, 1216, 1217, 1205), (1205, 1217, 1218, 1206), (1206, 1218, 1219, 1207), (1207, 1219, 1220, 1208), (1208, 1220, 1221, 1209), (1209, 1221, 1222, 1210), (1210, 1222, 1223, 1211), (1211, 1223, 1224, 1212), (1212, 1224, 1225, 1213), (1213, 1225, 1226, 1214), (1214, 1226, 1227, 1215), (1215, 1227, 1216, 1204), (1216, 1228, 1229, 1217), (1217, 1229, 1230, 1218), (1218, 1230, 1231, 1219), (1219, 1231, 1232, 1220), (1220, 1232, 1233, 1221), (1221, 1233, 1234, 1222), (1222, 1234, 1235, 1223), (1223, 1235, 1236, 1224), (1224, 1236, 1237, 1225), (1225, 1237, 1238, 1226), (1226, 1238, 1239, 1227), (1227, 1239, 1228, 1216), (1228, 1240, 1241, 1229), (1229, 1241, 1242, 1230), (1230, 1242, 1243, 1231), (1231, 1243, 1244, 1232), (1232, 1244, 1245, 1233), (1233, 1245, 1246, 1234), (1234, 1246, 1247, 1235), (1235, 1247, 1248, 1236), (1236, 1248, 1249, 1237), (1237, 1249, 1250, 1238), (1238, 1250, 1251, 1239), (1239, 1251, 1240, 1228), (1240, 1252, 1253, 1241), (1241, 1253, 1254, 1242), (1242, 1254, 1255, 1243), (1243, 1255, 1256, 1244), (1244, 1256, 1257, 1245), (1245, 1257, 1258, 1246), (1246, 1258, 1259, 1247), (1247, 1259, 1260, 1248), (1248, 1260, 1261, 1249), (1249, 1261, 1262, 1250), (1250, 1262, 1263, 1251), (1251, 1263, 1252, 1240), (1252, 1264, 1265, 1253), (1253, 1265, 1266, 1254), (1254, 1266, 1267, 1255), (1255, 1267, 1268, 1256), (1256, 1268, 1269, 1257), (1257, 1269, 1270, 1258), (1258, 1270, 1271, 1259), (1259, 1271, 1272, 1260), (1260, 1272, 1273, 1261), (1261, 1273, 1274, 1262), (1262, 1274, 1275, 1263), (1263, 1275, 1264, 1252), (1264, 1276, 1277, 1265), (1265, 1277, 1278, 1266), (1266, 1278, 1279, 1267), (1267, 1279, 1280, 1268), (1268, 1280, 1281, 1269), (1269, 1281, 1282, 1270), (1270, 1282, 1283, 1271), (1271, 1283, 1284, 1272), (1272, 1284, 1285, 1273), (1273, 1285, 1286, 1274), (1274, 1286, 1287, 1275), (1275, 1287, 1276, 1264), (1276, 1288, 1289, 1277), (1277, 1289, 1290, 1278), (1278, 1290, 1291, 1279), (1279, 1291, 1292, 1280), (1280, 1292, 1293, 1281), (1281, 1293, 1294, 1282), (1282, 1294, 1295, 1283), (1283, 1295, 1296, 1284), (1284, 1296, 1297, 1285), (1285, 1297, 1298, 1286), (1286, 1298, 1299, 1287), (1287, 1299, 1288, 1276), (1288, 1300, 1301, 1289), (1289, 1301, 1302, 1290), (1290, 1302, 1303, 1291), (1291, 1303, 1304, 1292), (1292, 1304, 1305, 1293), (1293, 1305, 1306, 1294), (1294, 1306, 1307, 1295), (1295, 1307, 1308, 1296), (1296, 1308, 1309, 1297), (1297, 1309, 1310, 1298), (1298, 1310, 1311, 1299), (1299, 1311, 1300, 1288), (1300, 1312, 1313, 1301), (1301, 1313, 1314, 1302), (1302, 1314, 1315, 1303), (1303, 1315, 1316, 1304), (1304, 1316, 1317, 1305), (1305, 1317, 1318, 1306), (1306, 1318, 1319, 1307), (1307, 1319, 1320, 1308), (1308, 1320, 1321, 1309), (1309, 1321, 1322, 1310), (1310, 1322, 1323, 1311), (1311, 1323, 1312, 1300), (1312, 1324, 1325, 1313), (1313, 1325, 1326, 1314), (1314, 1326, 1327, 1315), (1315, 1327, 1328, 1316), (1316, 1328, 1329, 1317), (1317, 1329, 1330, 1318), (1318, 1330, 1331, 1319), (1319, 1331, 1332, 1320), (1320, 1332, 1333, 1321), (1321, 1333, 1334, 1322), (1322, 1334, 1335, 1323), (1323, 1335, 1324, 1312), (1324, 1336, 1337, 1325), (1325, 1337, 1338, 1326), (1326, 1338, 1339, 1327), (1327, 1339, 1340, 1328), (1328, 1340, 1341, 1329), (1329, 1341, 1342, 1330), (1330, 1342, 1343, 1331), (1331, 1343, 1344, 1332), (1332, 1344, 1345, 1333), (1333, 1345, 1346, 1334), (1334, 1346, 1347, 1335), (1335, 1347, 1336, 1324), (1336, 1348, 1349, 1337), (1337, 1349, 1350, 1338), (1338, 1350, 1351, 1339), (1339, 1351, 1352, 1340), (1340, 1352, 1353, 1341), (1341, 1353, 1354, 1342), (1342, 1354, 1355, 1343), (1343, 1355, 1356, 1344), (1344, 1356, 1357, 1345), (1345, 1357, 1358, 1346), (1346, 1358, 1359, 1347), (1347, 1359, 1348, 1336), (1348, 1360, 1361, 1349), (1349, 1361, 1362, 1350), (1350, 1362, 1363, 1351), (1351, 1363, 1364, 1352), (1352, 1364, 1365, 1353), (1353, 1365, 1366, 1354), (1354, 1366, 1367, 1355), (1355, 1367, 1368, 1356), (1356, 1368, 1369, 1357), (1357, 1369, 1370, 1358), (1358, 1370, 1371, 1359), (1359, 1371, 1360, 1348), (1360, 1372, 1373, 1361), (1361, 1373, 1374, 1362), (1362, 1374, 1375, 1363), (1363, 1375, 1376, 1364), (1364, 1376, 1377, 1365), (1365, 1377, 1378, 1366), (1366, 1378, 1379, 1367), (1367, 1379, 1380, 1368), (1368, 1380, 1381, 1369), (1369, 1381, 1382, 1370), (1370, 1382, 1383, 1371), (1371, 1383, 1372, 1360), (1372, 1384, 1385, 1373), (1373, 1385, 1386, 1374), (1374, 1386, 1387, 1375), (1375, 1387, 1388, 1376), (1376, 1388, 1389, 1377), (1377, 1389, 1390, 1378), (1378, 1390, 1391, 1379), (1379, 1391, 1392, 1380), (1380, 1392, 1393, 1381), (1381, 1393, 1394, 1382), (1382, 1394, 1395, 1383), (1383, 1395, 1384, 1372), (1384, 1396, 1397, 1385), (1385, 1397, 1398, 1386), (1386, 1398, 1399, 1387), (1387, 1399, 1400, 1388), (1388, 1400, 1401, 1389), (1389, 1401, 1402, 1390), (1390, 1402, 1403, 1391), (1391, 1403, 1404, 1392), (1392, 1404, 1405, 1393), (1393, 1405, 1406, 1394), (1394, 1406, 1407, 1395), (1395, 1407, 1396, 1384), (1396, 1408, 1409, 1397), (1397, 1409, 1410, 1398), (1398, 1410, 1411, 1399), (1399, 1411, 1412, 1400), (1400, 1412, 1413, 1401), (1401, 1413, 1414, 1402), (1402, 1414, 1415, 1403), (1403, 1415, 1416, 1404), (1404, 1416, 1417, 1405), (1405, 1417, 1418, 1406), (1406, 1418, 1419, 1407), (1407, 1419, 1408, 1396), (1408, 1420, 1421, 1409), (1409, 1421, 1422, 1410), (1410, 1422, 1423, 1411), (1411, 1423, 1424, 1412), (1412, 1424, 1425, 1413), (1413, 1425, 1426, 1414), (1414, 1426, 1427, 1415), (1415, 1427, 1428, 1416), (1416, 1428, 1429, 1417), (1417, 1429, 1430, 1418), (1418, 1430, 1431, 1419), (1419, 1431, 1420, 1408), (1420, 1432, 1433, 1421), (1421, 1433, 1434, 1422), (1422, 1434, 1435, 1423), (1423, 1435, 1436, 1424), (1424, 1436, 1437, 1425), (1425, 1437, 1438, 1426), (1426, 1438, 1439, 1427), (1427, 1439, 1440, 1428), (1428, 1440, 1441, 1429), (1429, 1441, 1442, 1430), (1430, 1442, 1443, 1431), (1431, 1443, 1432, 1420), (1432, 1444, 1445, 1433), (1433, 1445, 1446, 1434), (1434, 1446, 1447, 1435), (1435, 1447, 1448, 1436), (1436, 1448, 1449, 1437), (1437, 1449, 1450, 1438), (1438, 1450, 1451, 1439), (1439, 1451, 1452, 1440), (1440, 1452, 1453, 1441), (1441, 1453, 1454, 1442), (1442, 1454, 1455, 1443), (1443, 1455, 1444, 1432), (1444, 1456, 1457, 1445), (1445, 1457, 1458, 1446), (1446, 1458, 1459, 1447), (1447, 1459, 1460, 1448), (1448, 1460, 1461, 1449), (1449, 1461, 1462, 1450), (1450, 1462, 1463, 1451), (1451, 1463, 1464, 1452), (1452, 1464, 1465, 1453), (1453, 1465, 1466, 1454), (1454, 1466, 1467, 1455), (1455, 1467, 1456, 1444), (1456, 1468, 1469, 1457), (1457, 1469, 1470, 1458), (1458, 1470, 1471, 1459), (1459, 1471, 1472, 1460), (1460, 1472, 1473, 1461), (1461, 1473, 1474, 1462), (1462, 1474, 1475, 1463), (1463, 1475, 1476, 1464), (1464, 1476, 1477, 1465), (1465, 1477, 1478, 1466), (1466, 1478, 1479, 1467), (1467, 1479, 1468, 1456), (1468, 1480, 1481, 1469), (1469, 1481, 1482, 1470), (1470, 1482, 1483, 1471), (1471, 1483, 1484, 1472), (1472, 1484, 1485, 1473), (1473, 1485, 1486, 1474), (1474, 1486, 1487, 1475), (1475, 1487, 1488, 1476), (1476, 1488, 1489, 1477), (1477, 1489, 1490, 1478), (1478, 1490, 1491, 1479), (1479, 1491, 1480, 1468), (1480, 1492, 1493, 1481), (1481, 1493, 1494, 1482), (1482, 1494, 1495, 1483), (1483, 1495, 1496, 1484), (1484, 1496, 1497, 1485), (1485, 1497, 1498, 1486), (1486, 1498, 1499, 1487), (1487, 1499, 1500, 1488), (1488, 1500, 1501, 1489), (1489, 1501, 1502, 1490), (1490, 1502, 1503, 1491), (1491, 1503, 1492, 1480), (1492, 1504, 1505, 1493), (1493, 1505, 1506, 1494), (1494, 1506, 1507, 1495), (1495, 1507, 1508, 1496), (1496, 1508, 1509, 1497), (1497, 1509, 1510, 1498), (1498, 1510, 1511, 1499), (1499, 1511, 1512, 1500), (1500, 1512, 1513, 1501), (1501, 1513, 1514, 1502), (1502, 1514, 1515, 1503), (1503, 1515, 1504, 1492), (1504, 1516, 1517, 1505), (1505, 1517, 1518, 1506), (1506, 1518, 1519, 1507), (1507, 1519, 1520, 1508), (1508, 1520, 1521, 1509), (1509, 1521, 1522, 1510), (1510, 1522, 1523, 1511), (1511, 1523, 1524, 1512), (1512, 1524, 1525, 1513), (1513, 1525, 1526, 1514), (1514, 1526, 1527, 1515), (1515, 1527, 1516, 1504), (1516, 1528, 1529, 1517), (1517, 1529, 1530, 1518), (1518, 1530, 1531, 1519), (1519, 1531, 1532, 1520), (1520, 1532, 1533, 1521), (1521, 1533, 1534, 1522), (1522, 1534, 1535, 1523), (1523, 1535, 1536, 1524), (1524, 1536, 1537, 1525), (1525, 1537, 1538, 1526), (1526, 1538, 1539, 1527), (1527, 1539, 1528, 1516), (1528, 964, 965, 1529), (1529, 965, 966, 1530), (1530, 966, 967, 1531), (1531, 967, 968, 1532), (1532, 968, 969, 1533), (1533, 969, 970, 1534), (1534, 970, 971, 1535), (1535, 971, 972, 1536), (1536, 972, 973, 1537), (1537, 973, 974, 1538), (1538, 974, 975, 1539), (1539, 975, 964, 1528)])
me_sphere.materials.append(mat_gold)
me_sphere.use_remesh_preserve_volume = False
me_sphere.use_remesh_preserve_attributes = False
me_sphere.use_mirror_vertex_groups = False
me_sphere.update()

# ---- objects
ob_sphere = bpy.data.objects.new('Sphere', me_sphere)
ob_lamp = bpy.data.objects.new('Lamp', light_lamp)
ob_camera = bpy.data.objects.new('Camera', cam_camera)

# ---- transforms, parenting, visibility, modifiers, constraints
ob_sphere.location = (0.0, 0.0, 0.0)
ob_sphere.rotation_euler = (-1.505, -0.0, 0.0)
ob_sphere.scale = (0.1606, 0.1606, 0.1606)
ob_sphere.lineart.crease_threshold = 0.0
ob_lamp.location = (4.076, -5.077, 5.904)
ob_lamp.rotation_euler = (0.6503, 0.05522, 1.866)
ob_lamp.lock_rotations_4d = False
ob_lamp.empty_display_type = 'ARROWS'
ob_lamp.color = (0.0, 0.0, 0.0, 0.0)
ob_lamp.lineart.crease_threshold = 0.0
ob_camera.location = (7.481, -6.508, 5.344)
ob_camera.rotation_euler = (1.109, 0.01082, 0.8149)
ob_camera.lock_rotations_4d = False
ob_camera.empty_display_type = 'ARROWS'
ob_camera.color = (0.0, 0.0, 0.0, 0.0)
ob_camera.display_type = 'WIRE'
ob_camera.lineart.crease_threshold = 0.0

# ---- collection membership
col_collection_1.objects.link(ob_sphere)
col_collection_1.objects.link(ob_lamp)
col_collection_1.objects.link(ob_camera)

# ---- scene / render settings (as saved in the file)
scene.camera = ob_camera
scene.frame_start = 1; scene.frame_end = 250; scene.frame_set(1)
scene.render.engine = 'BLENDER_EEVEE_NEXT'
scene.render.resolution_percentage = 50
scene.render.dither_intensity = 0.0
scene.cycles.use_denoising = False
scene.cycles.samples = 10
scene.cycles.sampling_pattern = 'TABULATED_SOBOL'
scene.cycles.light_sampling_threshold = 0.0
scene.cycles.use_adaptive_sampling = False
scene.cycles.use_light_tree = False
scene.cycles.blur_glossy = 0.0
scene.cycles.pixel_filter_type = 'GAUSSIAN'
scene.cycles.sample_clamp_indirect = 0.0
scene.view_settings.view_transform = 'Standard'
bpy.context.view_layer.update()
